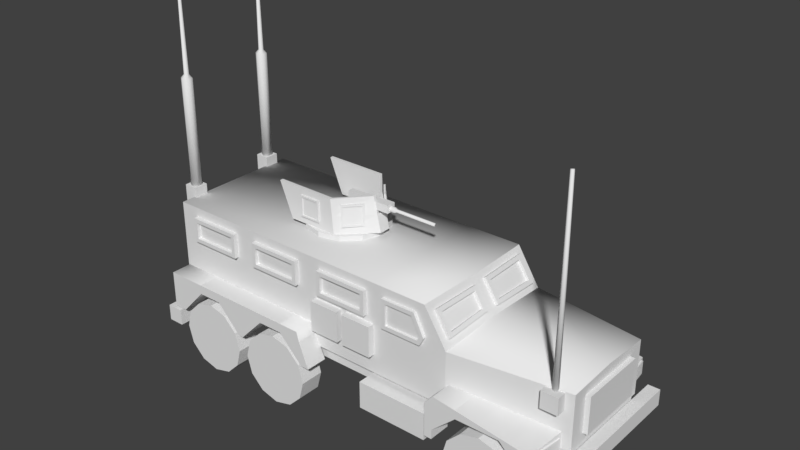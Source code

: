 # Source: USA_mechanized.blend  (saved by Blender 2.79.0; exported with 4.5.12 LTS)
import bpy
from mathutils import Matrix  # noqa: F401  (used for matrix-valued properties, if any)

bpy.ops.wm.read_factory_settings(use_empty=True)
scene = bpy.context.scene
scene.name = 'Scene'

# ---- collections
col_collection_1 = bpy.data.collections.new('Collection 1'); scene.collection.children.link(col_collection_1)

# ---- materials (node trees are filled in below, after node groups)
mat_material = bpy.data.materials.new('Material')
mat_material.alpha_threshold = 0.0
mat_material.use_transparent_shadow = False
mat_material.roughness = 0.5

# ---- material node trees

# ---- world
world_world = bpy.data.worlds.new('World'); scene.world = world_world
world_world.color = (0.05088, 0.05088, 0.05088)
world_world.use_sun_shadow = False
world_world.sun_shadow_jitter_overblur = 0.0
world_world.cycles.sampling_method = 'MANUAL'

# ---- meshes
me_plane_003 = bpy.data.meshes.new('Plane.003')
me_plane_003.from_pydata([(-0.6301, -0.2496, 1.525), (-1.079, -0.2496, 1.523), (-0.5998, -0.281, 1.525), (-1.079, -0.281, 1.523), (-0.323, 0.02613, 1.525), (-0.316, -0.005279, 1.525), (-0.6301, 0.3478, 1.525), (-1.079, 0.3478, 1.523), (-0.5998, 0.3792, 1.525), (-1.079, 0.3792, 1.523), (-0.323, 0.07208, 1.525), (-0.316, 0.1035, 1.525), (-0.6301, -0.281, 1.847), (-0.6301, -0.2496, 1.847), (-1.212, -0.2496, 1.849), (-1.212, -0.281, 1.849), (-0.3914, -0.005279, 1.847), (-0.3914, 0.02613, 1.847), (-0.6301, 0.3792, 1.847), (-0.6301, 0.3478, 1.847), (-1.212, 0.3478, 1.849), (-1.212, 0.3792, 1.849), (-0.3914, 0.1035, 1.847), (-0.3914, 0.07208, 1.847), (-0.3537, 0.1035, 1.686), (-0.3607, 0.07208, 1.686), (-0.6301, 0.3478, 1.686), (-1.146, 0.3478, 1.686), (-1.146, 0.3792, 1.686), (-0.615, 0.3792, 1.686), (-0.3607, 0.02613, 1.686), (-0.3537, -0.005279, 1.686), (-1.146, -0.2496, 1.686), (-0.6301, -0.2496, 1.686), (-1.146, -0.281, 1.686), (-0.615, -0.281, 1.686), (-0.737, -0.3255, 1.427), (-0.737, -0.3255, 1.525), (-0.9294, -0.2739, 1.427), (-0.9294, -0.2739, 1.525), (-1.07, -0.1331, 1.427), (-1.07, -0.1331, 1.525), (-1.122, 0.05937, 1.427), (-1.122, 0.05937, 1.525), (-1.07, 0.2518, 1.427), (-1.07, 0.2518, 1.525), (-0.9294, 0.3927, 1.427), (-0.9294, 0.3927, 1.525), (-0.737, 0.4442, 1.427), (-0.737, 0.4442, 1.525), (-0.5445, 0.3927, 1.427), (-0.5445, 0.3927, 1.525), (-0.4037, 0.2518, 1.427), (-0.4037, 0.2518, 1.525), (-0.3521, 0.05937, 1.427), (-0.3521, 0.05937, 1.525), (-0.4037, -0.1331, 1.427), (-0.4037, -0.1331, 1.525), (-0.5445, -0.2739, 1.427), (-0.5445, -0.2739, 1.525), (0.8529, 0.647, 0.6283), (0.127, 0.647, 0.6283), (0.8194, 0.5844, 1.195), (0.127, 0.647, 1.139), (0.676, 0.5844, 1.423), (0.127, 0.647, 1.476), (-2.138, 0.647, 0.6283), (-2.138, 0.647, 1.139), (-2.138, 0.647, 1.476), (1.906, 0.4911, 0.6283), (1.906, 0.4911, 1.139), (1.323, 0.6217, 0.677), (1.323, 0.8466, 0.677), (1.153, 0.6217, 0.6314), (1.153, 0.8466, 0.6314), (1.029, 0.6217, 0.5068), (1.029, 0.8466, 0.5068), (0.983, 0.6217, 0.3365), (0.983, 0.8466, 0.3365), (1.029, 0.6217, 0.1663), (1.029, 0.8466, 0.1663), (1.153, 0.6217, 0.04167), (1.153, 0.8466, 0.04167), (1.323, 0.6217, -0.003946), (1.323, 0.8466, -0.003946), (1.494, 0.6217, 0.04167), (1.494, 0.8466, 0.04167), (1.618, 0.6217, 0.1663), (1.618, 0.8466, 0.1663), (1.664, 0.6217, 0.3365), (1.664, 0.8466, 0.3365), (1.618, 0.6217, 0.5068), (1.618, 0.8466, 0.5068), (1.494, 0.6217, 0.6314), (1.494, 0.8466, 0.6314), (-0.8492, 0.6217, 0.677), (-0.8492, 0.8466, 0.677), (-1.019, 0.6217, 0.6314), (-1.019, 0.8466, 0.6314), (-1.144, 0.6217, 0.5068), (-1.144, 0.8466, 0.5068), (-1.19, 0.6217, 0.3365), (-1.19, 0.8466, 0.3365), (-1.144, 0.6217, 0.1663), (-1.144, 0.8466, 0.1663), (-1.019, 0.6217, 0.04167), (-1.019, 0.8466, 0.04167), (-0.8492, 0.6217, -0.003946), (-0.8492, 0.8466, -0.003946), (-0.679, 0.6217, 0.04167), (-0.679, 0.8466, 0.04167), (-0.5543, 0.6217, 0.1663), (-0.5543, 0.8466, 0.1663), (-0.5087, 0.6217, 0.3365), (-0.5087, 0.8466, 0.3365), (-0.5543, 0.6217, 0.5068), (-0.5543, 0.8466, 0.5068), (-0.679, 0.6217, 0.6314), (-0.679, 0.8466, 0.6314), (-1.631, 0.6217, 0.677), (-1.631, 0.8466, 0.677), (-1.801, 0.6217, 0.6314), (-1.801, 0.8466, 0.6314), (-1.926, 0.6217, 0.5068), (-1.926, 0.8466, 0.5068), (-1.971, 0.6217, 0.3365), (-1.971, 0.8466, 0.3365), (-1.926, 0.6217, 0.1663), (-1.926, 0.8466, 0.1663), (-1.801, 0.6217, 0.04167), (-1.801, 0.8466, 0.04167), (-1.631, 0.6217, -0.003946), (-1.631, 0.8466, -0.003946), (-1.461, 0.6217, 0.04167), (-1.461, 0.8466, 0.04167), (-1.336, 0.6217, 0.1663), (-1.336, 0.8466, 0.1663), (-1.29, 0.6217, 0.3365), (-1.29, 0.8466, 0.3365), (-1.336, 0.6217, 0.5068), (-1.336, 0.8466, 0.5068), (-1.461, 0.6217, 0.6314), (-1.461, 0.8466, 0.6314), (-1.999, 0.6378, 0.4916), (-2.127, 0.6378, 0.4916), (-1.754, 0.6378, 0.7512), (-2.127, 0.6378, 0.7512), (-1.754, 0.6378, 0.8393), (-2.127, 0.6378, 0.8393), (-1.521, 0.6378, 0.7512), (-1.521, 0.6378, 0.8393), (-0.9983, 0.6378, 0.7512), (-0.9983, 0.6378, 0.8393), (-0.7555, 0.6378, 0.7512), (-0.7555, 0.6378, 0.8393), (-0.5342, 0.6378, 0.7512), (-0.5577, 0.6378, 0.8393), (-1.285, 0.6378, 0.5064), (-1.235, 0.6378, 0.5064), (-0.5204, 0.6378, 0.5123), (-0.4402, 0.6378, 0.5123), (-1.999, 0.845, 0.4916), (-2.127, 0.845, 0.4916), (-1.754, 0.845, 0.7512), (-2.127, 0.845, 0.7512), (-1.754, 0.845, 0.8393), (-2.127, 0.845, 0.8393), (-1.521, 0.845, 0.7512), (-1.521, 0.845, 0.8393), (-0.9983, 0.845, 0.7512), (-0.9983, 0.845, 0.8393), (-0.7555, 0.845, 0.7512), (-0.7555, 0.845, 0.8393), (-0.5342, 0.845, 0.7512), (-0.5577, 0.845, 0.8393), (-1.285, 0.845, 0.5064), (-1.235, 0.845, 0.5064), (-0.5204, 0.845, 0.5123), (-0.4402, 0.845, 0.5123), (0.8067, 0.6378, 0.7641), (0.8081, 0.6378, 0.4476), (0.8067, 0.845, 0.7641), (0.8081, 0.845, 0.4476), (0.8788, 0.6378, 0.4476), (0.8788, 0.845, 0.4476), (0.8801, 0.6378, 0.536), (0.8801, 0.845, 0.536), (1.102, 0.5885, 0.7441), (1.102, 0.845, 0.7441), (1.503, 0.5322, 0.7441), (1.504, 0.845, 0.7441), (1.667, 0.5096, 0.5809), (1.667, 0.845, 0.5809), (0.8883, 0.6378, 0.8503), (0.8883, 0.845, 0.8503), (1.827, 0.4751, 0.7857), (1.771, 0.845, 0.7335), (1.832, 0.4751, 0.5809), (1.777, 0.845, 0.5809), (1.302, 0.845, 0.7956), (1.596, 0.845, 0.7567), (1.641, 0.5096, 0.7985), (1.328, 0.5593, 0.82), (0.8071, 0.6378, 0.6586), (0.8076, 0.6378, 0.5531), (0.8071, 0.845, 0.6586), (0.8076, 0.845, 0.5531), (0.991, 0.6132, 0.6401), (0.991, 0.845, 0.6401), (1.108, 0.5885, 0.8351), (1.095, 0.845, 0.8229), (1.304, 0.5631, 0.7441), (1.303, 0.845, 0.7441), (0.8529, -0.614, 0.6283), (0.127, -0.614, 0.6283), (0.8152, -0.5436, 1.202), (0.127, -0.614, 1.139), (0.6803, -0.5436, 1.416), (0.127, -0.614, 1.476), (-2.138, -0.614, 0.6283), (-2.138, -0.614, 1.139), (-2.138, -0.614, 1.476), (1.906, -0.4581, 0.6283), (1.906, -0.4581, 1.139), (0.8195, 0.0791, 1.215), (0.6874, 0.0791, 1.423), (0.127, 0.0165, 1.476), (-2.138, 0.0165, 0.6283), (-2.138, 0.0165, 1.139), (-2.138, 0.0165, 1.476), (1.906, 0.0165, 0.6283), (1.906, 0.0165, 1.164), (1.323, -0.5887, 0.677), (1.323, -0.8136, 0.677), (1.153, -0.5887, 0.6314), (1.153, -0.8136, 0.6314), (1.029, -0.5887, 0.5068), (1.029, -0.8136, 0.5068), (0.983, -0.5887, 0.3365), (0.983, -0.8136, 0.3365), (1.029, -0.5887, 0.1663), (1.029, -0.8136, 0.1663), (1.153, -0.5887, 0.04167), (1.153, -0.8136, 0.04167), (1.323, -0.5887, -0.003946), (1.323, -0.8136, -0.003946), (1.494, -0.5887, 0.04167), (1.494, -0.8136, 0.04167), (1.618, -0.5887, 0.1663), (1.618, -0.8136, 0.1663), (1.664, -0.5887, 0.3365), (1.664, -0.8136, 0.3365), (1.618, -0.5887, 0.5068), (1.618, -0.8136, 0.5068), (1.494, -0.5887, 0.6314), (1.494, -0.8136, 0.6314), (-0.8492, -0.5887, 0.677), (-0.8492, -0.8136, 0.677), (-1.019, -0.5887, 0.6314), (-1.019, -0.8136, 0.6314), (-1.144, -0.5887, 0.5068), (-1.144, -0.8136, 0.5068), (-1.19, -0.5887, 0.3365), (-1.19, -0.8136, 0.3365), (-1.144, -0.5887, 0.1663), (-1.144, -0.8136, 0.1663), (-1.019, -0.5887, 0.04167), (-1.019, -0.8136, 0.04167), (-0.8492, -0.5887, -0.003946), (-0.8492, -0.8136, -0.003946), (-0.679, -0.5887, 0.04167), (-0.679, -0.8136, 0.04167), (-0.5543, -0.5887, 0.1663), (-0.5543, -0.8136, 0.1663), (-0.5087, -0.5887, 0.3365), (-0.5087, -0.8136, 0.3365), (-0.5543, -0.5887, 0.5068), (-0.5543, -0.8136, 0.5068), (-0.679, -0.5887, 0.6314), (-0.679, -0.8136, 0.6314), (-1.631, -0.5887, 0.677), (-1.631, -0.8136, 0.677), (-1.801, -0.5887, 0.6314), (-1.801, -0.8136, 0.6314), (-1.926, -0.5887, 0.5068), (-1.926, -0.8136, 0.5068), (-1.971, -0.5887, 0.3365), (-1.971, -0.8136, 0.3365), (-1.926, -0.5887, 0.1663), (-1.926, -0.8136, 0.1663), (-1.801, -0.5887, 0.04167), (-1.801, -0.8136, 0.04167), (-1.631, -0.5887, -0.003946), (-1.631, -0.8136, -0.003946), (-1.461, -0.5887, 0.04167), (-1.461, -0.8136, 0.04167), (-1.336, -0.5887, 0.1663), (-1.336, -0.8136, 0.1663), (-1.29, -0.5887, 0.3365), (-1.29, -0.8136, 0.3365), (-1.336, -0.5887, 0.5068), (-1.336, -0.8136, 0.5068), (-1.461, -0.5887, 0.6314), (-1.461, -0.8136, 0.6314), (-1.999, -0.6048, 0.4916), (-2.127, -0.6048, 0.4916), (-1.754, -0.6048, 0.7512), (-2.127, -0.6048, 0.7512), (-1.754, -0.6048, 0.8393), (-2.127, -0.6048, 0.8393), (-1.521, -0.6048, 0.7512), (-1.521, -0.6048, 0.8393), (-0.9983, -0.6048, 0.7512), (-0.9983, -0.6048, 0.8393), (-0.7555, -0.6048, 0.7512), (-0.7555, -0.6048, 0.8393), (-0.5342, -0.6048, 0.7512), (-0.5577, -0.6048, 0.8393), (-1.285, -0.6048, 0.5064), (-1.235, -0.6048, 0.5064), (-0.5204, -0.6048, 0.5123), (-0.4402, -0.6048, 0.5123), (-1.999, -0.812, 0.4916), (-2.127, -0.812, 0.4916), (-1.754, -0.812, 0.7512), (-2.127, -0.812, 0.7512), (-1.754, -0.812, 0.8393), (-2.127, -0.812, 0.8393), (-1.521, -0.812, 0.7512), (-1.521, -0.812, 0.8393), (-0.9983, -0.812, 0.7512), (-0.9983, -0.812, 0.8393), (-0.7555, -0.812, 0.7512), (-0.7555, -0.812, 0.8393), (-0.5342, -0.812, 0.7512), (-0.5577, -0.812, 0.8393), (-1.285, -0.812, 0.5064), (-1.235, -0.812, 0.5064), (-0.5204, -0.812, 0.5123), (-0.4402, -0.812, 0.5123), (0.8067, -0.6048, 0.7641), (0.8081, -0.6048, 0.4476), (0.8067, -0.812, 0.7641), (0.8081, -0.812, 0.4476), (0.8788, -0.6048, 0.4476), (0.8788, -0.812, 0.4476), (0.8801, -0.6048, 0.536), (0.8801, -0.812, 0.536), (1.102, -0.5555, 0.7441), (1.102, -0.812, 0.7441), (1.503, -0.4992, 0.7441), (1.504, -0.812, 0.7441), (1.667, -0.4766, 0.5809), (1.667, -0.812, 0.5809), (0.8883, -0.6048, 0.8503), (0.8883, -0.812, 0.8503), (1.827, -0.4421, 0.7857), (1.771, -0.812, 0.7335), (1.832, -0.4421, 0.5809), (1.777, -0.812, 0.5809), (1.302, -0.812, 0.7956), (1.596, -0.812, 0.7567), (1.641, -0.4766, 0.7985), (1.328, -0.5263, 0.82), (0.8071, -0.6048, 0.6586), (0.8076, -0.6048, 0.5531), (0.8071, -0.812, 0.6586), (0.8076, -0.812, 0.5531), (0.991, -0.5802, 0.6401), (0.991, -0.812, 0.6401), (1.108, -0.5555, 0.8351), (1.095, -0.812, 0.8229), (1.304, -0.5301, 0.7441), (1.303, -0.812, 0.7441), (1.015, 0.5984, 0.5078), (1.015, 0.5984, 0.7602), (1.015, -0.5654, 0.5078), (1.015, -0.5654, 0.7602), (-2.106, 0.5984, 0.5078), (-2.106, 0.5984, 0.7602), (-2.106, -0.5654, 0.5078), (-2.106, -0.5654, 0.7602), (1.888, -0.4423, 0.5078), (1.888, 0.4753, 0.5078), (1.888, 0.4753, 0.7602), (1.888, -0.4423, 0.7602), (-0.463, 0.6378, 0.5702), (-0.5775, 0.6378, 0.5702), (-0.463, 0.845, 0.5702), (-0.5775, 0.845, 0.5702), (0.7404, 0.8267, 0.3205), (0.7404, 0.8267, 0.5762), (0.7404, 0.5709, 0.3205), (0.7404, 0.5709, 0.5762), (0.06954, 0.8267, 0.3205), (0.06954, 0.8267, 0.5762), (0.06954, 0.5709, 0.3205), (0.06954, 0.5709, 0.5762), (0.7404, -0.477, 0.3205), (0.7404, -0.477, 0.5762), (0.7404, -0.7328, 0.3205), (0.7404, -0.7328, 0.5762), (0.06954, -0.477, 0.3205), (0.06954, -0.477, 0.5762), (0.06954, -0.7328, 0.3205), (0.06954, -0.7328, 0.5762), (-0.7592, 0.3792, 1.59), (-0.9593, 0.3792, 1.59), (-0.7592, 0.3792, 1.79), (-0.9593, 0.3792, 1.79), (-0.7592, 0.3961, 1.59), (-0.9593, 0.3961, 1.59), (-0.7592, 0.3961, 1.79), (-0.9593, 0.3961, 1.79), (-0.777, 0.3961, 1.607), (-0.9415, 0.3961, 1.607), (-0.777, 0.3961, 1.772), (-0.9415, 0.3961, 1.772), (-0.777, 0.3863, 1.607), (-0.9415, 0.3863, 1.607), (-0.777, 0.3863, 1.772), (-0.9415, 0.3863, 1.772), (-0.4148, 0.1775, 1.589), (-0.5464, 0.3281, 1.589), (-0.4282, 0.166, 1.788), (-0.5598, 0.3167, 1.788), (-0.4021, 0.1886, 1.591), (-0.5338, 0.3392, 1.591), (-0.4155, 0.1771, 1.79), (-0.5471, 0.3277, 1.79), (-0.415, 0.201, 1.608), (-0.5233, 0.3248, 1.608), (-0.426, 0.1915, 1.772), (-0.5342, 0.3154, 1.772), (-0.4223, 0.1946, 1.608), (-0.5306, 0.3184, 1.607), (-0.4333, 0.1851, 1.771), (-0.5415, 0.309, 1.771), (-0.7592, -0.282, 1.59), (-0.9593, -0.282, 1.59), (-0.7592, -0.282, 1.79), (-0.9593, -0.282, 1.79), (-0.7592, -0.2989, 1.59), (-0.9593, -0.2989, 1.59), (-0.7592, -0.2989, 1.79), (-0.9593, -0.2989, 1.79), (-0.777, -0.2989, 1.607), (-0.9415, -0.2989, 1.607), (-0.777, -0.2989, 1.772), (-0.9415, -0.2989, 1.772), (-0.777, -0.2892, 1.607), (-0.9415, -0.2892, 1.607), (-0.777, -0.2892, 1.772), (-0.9415, -0.2892, 1.772), (-0.4237, -0.08471, 1.589), (-0.5609, -0.2303, 1.589), (-0.4366, -0.07275, 1.788), (-0.5738, -0.2183, 1.788), (-0.4115, -0.09626, 1.591), (-0.5487, -0.2418, 1.59), (-0.4244, -0.0843, 1.79), (-0.5616, -0.2298, 1.79), (-0.4248, -0.1081, 1.608), (-0.5376, -0.2278, 1.608), (-0.4354, -0.09828, 1.772), (-0.5482, -0.218, 1.772), (-0.4319, -0.1015, 1.607), (-0.5447, -0.2211, 1.607), (-0.4425, -0.09162, 1.771), (-0.5553, -0.2113, 1.771), (2.008, 0.7344, 0.4279), (2.008, 0.7344, 0.5804), (2.008, -0.7039, 0.4279), (2.008, -0.7039, 0.5804), (1.896, 0.7344, 0.4279), (1.896, 0.7344, 0.5804), (1.896, -0.7039, 0.4279), (1.896, -0.7039, 0.5804), (1.95, 0.3409, 0.7152), (1.95, 0.3409, 1.061), (1.95, -0.3079, 0.7152), (1.95, -0.3079, 1.061), (1.861, 0.3409, 0.7152), (1.861, 0.3409, 1.061), (1.861, -0.3079, 0.7152), (1.861, -0.3079, 1.061), (0.6411, 0.647, 1.476), (0.8529, 0.647, 1.139), (0.6914, -0.05393, 1.416), (0.8153, -0.05394, 1.221), (0.6554, 0.0165, 1.476), (0.8529, 0.0165, 1.164), (0.6411, -0.614, 1.476), (0.8529, -0.614, 1.139), (0.723, 0.5458, 1.406), (0.8242, 0.5458, 1.245), (0.7327, 0.1178, 1.406), (0.8243, 0.1178, 1.262), (0.7367, -0.0926, 1.399), (0.8201, -0.0926, 1.268), (0.7274, -0.5049, 1.4), (0.82, -0.5049, 1.252), (0.7015, 0.5844, 1.439), (0.8449, 0.5844, 1.211), (0.7129, 0.0791, 1.439), (0.845, 0.0791, 1.231), (0.7169, -0.05393, 1.432), (0.8408, -0.05394, 1.237), (0.7058, -0.5436, 1.432), (0.8407, -0.5436, 1.218), (0.6994, 0.5458, 1.391), (0.8006, 0.5458, 1.23), (0.709, 0.1178, 1.391), (0.8007, 0.1178, 1.247), (0.713, -0.0926, 1.385), (0.7965, -0.0926, 1.253), (0.7038, -0.5049, 1.385), (0.7964, -0.5049, 1.237), (1.796, 0.8095, 0.6021), (1.796, 0.8095, 0.7276), (1.831, 0.5157, 0.6021), (1.831, 0.5157, 0.7384), (1.754, 0.8044, 0.6021), (1.754, 0.8044, 0.7276), (1.789, 0.5106, 0.6021), (1.789, 0.5106, 0.7384), (1.796, -0.7909, 0.6021), (1.796, -0.7909, 0.7276), (1.831, -0.4971, 0.6021), (1.831, -0.4971, 0.7384), (1.754, -0.7858, 0.6021), (1.754, -0.7858, 0.7276), (1.789, -0.492, 0.6021), (1.789, -0.492, 0.7384), (-0.4331, 0.07211, 1.754), (-0.1993, 0.07211, 1.754), (-0.4331, 0.06465, 1.772), (-0.1993, 0.06465, 1.772), (-0.4331, 0.04665, 1.78), (-0.1993, 0.04665, 1.78), (-0.4331, 0.02864, 1.772), (-0.1993, 0.02864, 1.772), (-0.4331, 0.02118, 1.754), (-0.1993, 0.02118, 1.754), (-0.4331, 0.02864, 1.736), (-0.1993, 0.02864, 1.736), (-0.4331, 0.04665, 1.729), (-0.1993, 0.04665, 1.729), (-0.4331, 0.06465, 1.736), (-0.1993, 0.06465, 1.736), (-0.1797, 0.06129, 1.754), (-0.1797, 0.057, 1.765), (-0.1797, 0.04665, 1.769), (-0.1797, 0.03629, 1.765), (-0.1797, 0.032, 1.754), (-0.1797, 0.03629, 1.744), (-0.1797, 0.04665, 1.74), (-0.1797, 0.057, 1.744), (0.2168, 0.06129, 1.754), (0.2168, 0.057, 1.765), (0.2168, 0.04665, 1.769), (0.2168, 0.03629, 1.765), (0.2168, 0.032, 1.754), (0.2168, 0.03629, 1.744), (0.2168, 0.04665, 1.74), (0.2168, 0.057, 1.744), (-0.2447, 0.08917, 1.8), (-0.4997, 0.08917, 1.8), (-0.2447, -1.451e-05, 1.8), (-0.4997, -1.451e-05, 1.8), (-0.5437, 0.07272, 1.8), (-0.5437, 0.01644, 1.8), (-0.6949, 0.07272, 1.8), (-0.6949, 0.01644, 1.8), (-0.2447, 0.08917, 1.725), (-0.4997, 0.08917, 1.725), (-0.2447, -1.451e-05, 1.725), (-0.4997, -1.451e-05, 1.725), (-0.5437, 0.07272, 1.725), (-0.5437, 0.01644, 1.725), (-0.6949, 0.07272, 1.725), (-0.6949, 0.01644, 1.725), (-0.4847, 0.1944, 1.67), (-0.4847, 0.1944, 1.756), (-0.4847, 0.05518, 1.67), (-0.4847, 0.05518, 1.756), (-0.5703, 0.1944, 1.67), (-0.5703, 0.1944, 1.756), (-0.5703, 0.05518, 1.67), (-0.5703, 0.05518, 1.756), (0.5579, 0.6406, 1.11), (0.2298, 0.6406, 1.11), (0.5579, 0.6406, 1.386), (0.2298, 0.6406, 1.386), (0.6146, 0.6406, 1.11), (0.6565, 0.6406, 1.19), (0.5579, 0.6833, 1.386), (0.5579, 0.6833, 1.11), (0.2677, 0.6833, 1.148), (0.2677, 0.6833, 1.348), (0.6139, 0.6833, 1.191), (0.5916, 0.6833, 1.148), (0.5579, 0.6833, 1.148), (0.2298, 0.6833, 1.11), (0.2298, 0.6833, 1.386), (0.5346, 0.6833, 1.348), (0.6565, 0.6833, 1.19), (0.6146, 0.6833, 1.11), (0.5346, 0.6622, 1.348), (0.5579, 0.6622, 1.148), (0.2677, 0.6622, 1.148), (0.2677, 0.6622, 1.348), (0.6139, 0.6622, 1.191), (0.5916, 0.6622, 1.148), (0.5579, -0.6007, 1.11), (0.2298, -0.6007, 1.11), (0.5579, -0.6007, 1.386), (0.2298, -0.6007, 1.386), (0.6146, -0.6007, 1.11), (0.6565, -0.6007, 1.19), (0.5579, -0.6434, 1.386), (0.5579, -0.6434, 1.11), (0.2677, -0.6434, 1.148), (0.2677, -0.6434, 1.348), (0.6139, -0.6434, 1.191), (0.5916, -0.6434, 1.148), (0.5579, -0.6434, 1.148), (0.2298, -0.6434, 1.11), (0.2298, -0.6434, 1.386), (0.5346, -0.6434, 1.348), (0.6565, -0.6434, 1.19), (0.6146, -0.6434, 1.11), (0.5346, -0.6223, 1.348), (0.5579, -0.6223, 1.148), (0.2677, -0.6223, 1.148), (0.2677, -0.6223, 1.348), (0.6139, -0.6223, 1.191), (0.5916, -0.6223, 1.148), (-1.476, 0.6827, 1.194), (-1.476, 0.6827, 1.352), (-1.438, 0.6113, 1.156), (-1.438, 0.6113, 1.39), (-1.915, 0.6827, 1.194), (-1.915, 0.6827, 1.352), (-1.953, 0.6113, 1.156), (-1.953, 0.6113, 1.39), (-1.438, 0.6827, 1.156), (-1.438, 0.6827, 1.39), (-1.953, 0.6827, 1.39), (-1.953, 0.6827, 1.156), (-1.476, 0.6506, 1.194), (-1.476, 0.6506, 1.352), (-1.915, 0.6506, 1.352), (-1.915, 0.6506, 1.194), (-0.7385, 0.6827, 1.194), (-0.7385, 0.6827, 1.352), (-0.7005, 0.6113, 1.156), (-0.7005, 0.6113, 1.39), (-1.177, 0.6827, 1.194), (-1.177, 0.6827, 1.352), (-1.215, 0.6113, 1.156), (-1.215, 0.6113, 1.39), (-0.7005, 0.6827, 1.156), (-0.7005, 0.6827, 1.39), (-1.215, 0.6827, 1.39), (-1.215, 0.6827, 1.156), (-0.7385, 0.6506, 1.194), (-0.7385, 0.6506, 1.352), (-1.177, 0.6506, 1.352), (-1.177, 0.6506, 1.194), (0.01703, 0.6827, 1.194), (0.01703, 0.6827, 1.352), (0.05505, 0.6113, 1.156), (0.05505, 0.6113, 1.39), (-0.4218, 0.6827, 1.194), (-0.4218, 0.6827, 1.352), (-0.4598, 0.6113, 1.156), (-0.4598, 0.6113, 1.39), (0.05505, 0.6827, 1.156), (0.05505, 0.6827, 1.39), (-0.4598, 0.6827, 1.39), (-0.4598, 0.6827, 1.156), (0.01703, 0.6506, 1.194), (0.01703, 0.6506, 1.352), (-0.4218, 0.6506, 1.352), (-0.4218, 0.6506, 1.194), (-1.476, -0.6571, 1.194), (-1.476, -0.6571, 1.352), (-1.438, -0.5858, 1.156), (-1.438, -0.5858, 1.39), (-1.915, -0.6571, 1.194), (-1.915, -0.6571, 1.352), (-1.953, -0.5858, 1.156), (-1.953, -0.5858, 1.39), (-1.438, -0.6571, 1.156), (-1.438, -0.6571, 1.39), (-1.953, -0.6571, 1.39), (-1.953, -0.6571, 1.156), (-1.476, -0.625, 1.194), (-1.476, -0.625, 1.352), (-1.915, -0.625, 1.352), (-1.915, -0.625, 1.194), (-0.7385, -0.6571, 1.194), (-0.7385, -0.6571, 1.352), (-0.7005, -0.5858, 1.156), (-0.7005, -0.5858, 1.39), (-1.177, -0.6571, 1.194), (-1.177, -0.6571, 1.352), (-1.215, -0.5858, 1.156), (-1.215, -0.5858, 1.39), (-0.7005, -0.6571, 1.156), (-0.7005, -0.6571, 1.39), (-1.215, -0.6571, 1.39), (-1.215, -0.6571, 1.156), (-0.7385, -0.625, 1.194), (-0.7385, -0.625, 1.352), (-1.177, -0.625, 1.352), (-1.177, -0.625, 1.194), (0.01703, -0.6571, 1.194), (0.01703, -0.6571, 1.352), (0.05505, -0.5858, 1.156), (0.05505, -0.5858, 1.39), (-0.4218, -0.6571, 1.194), (-0.4218, -0.6571, 1.352), (-0.4598, -0.5858, 1.156), (-0.4598, -0.5858, 1.39), (0.05505, -0.6571, 1.156), (0.05505, -0.6571, 1.39), (-0.4598, -0.6571, 1.39), (-0.4598, -0.6571, 1.156), (0.01703, -0.625, 1.194), (0.01703, -0.625, 1.352), (-0.4218, -0.625, 1.352), (-0.4218, -0.625, 1.194), (-2.102, 0.3574, 0.6659), (-2.102, 0.3574, 1.424), (-2.102, -0.2793, 0.6659), (-2.102, -0.2793, 1.424), (-2.173, 0.3574, 0.6659), (-2.173, 0.3574, 1.424), (-2.173, -0.2793, 0.6659), (-2.173, -0.2793, 1.424), (-2.057, 0.8458, 0.313), (-2.057, 0.8458, 0.4679), (-2.057, -0.8288, 0.313), (-2.057, -0.8288, 0.4679), (-2.212, 0.8458, 0.313), (-2.212, 0.8458, 0.4679), (-2.212, -0.8288, 0.313), (-2.212, -0.8288, 0.4679), (-2.113, 0.5436, 1.141), (-2.113, 0.5436, 1.57), (-2.113, 0.4115, 1.141), (-2.113, 0.4115, 1.57), (-2.245, 0.5436, 1.141), (-2.245, 0.5436, 1.57), (-2.245, 0.4115, 1.141), (-2.245, 0.4115, 1.57), (-2.113, -0.3468, 1.141), (-2.113, -0.3468, 1.57), (-2.113, -0.479, 1.141), (-2.113, -0.479, 1.57), (-2.245, -0.3468, 1.141), (-2.245, -0.3468, 1.57), (-2.245, -0.479, 1.141), (-2.245, -0.479, 1.57), (-2.178, -0.4658, 2.586), (-2.178, -0.4658, 1.538), (-2.178, 0.4244, 1.538), (-2.178, 0.4244, 2.586), (-2.224, 0.451, 1.538), (-2.224, 0.451, 2.586), (-2.224, 0.5044, 1.538), (-2.224, 0.5044, 2.586), (-2.178, 0.5311, 1.538), (-2.178, 0.5311, 2.586), (-2.131, 0.5044, 1.538), (-2.131, 0.5044, 2.586), (-2.131, 0.451, 1.538), (-2.131, 0.451, 2.586), (-2.224, -0.4391, 1.538), (-2.224, -0.4391, 2.586), (-2.224, -0.3858, 1.538), (-2.224, -0.3858, 2.586), (-2.178, -0.3591, 1.538), (-2.178, -0.3591, 2.586), (-2.131, -0.3858, 1.538), (-2.131, -0.3858, 2.586), (-2.131, -0.4391, 1.538), (-2.131, -0.4391, 2.586), (-2.157, -0.4007, 2.619), (-2.178, -0.389, 2.619), (-2.198, -0.4007, 2.619), (-2.198, -0.4242, 2.619), (-2.198, 0.466, 2.619), (-2.178, 0.4543, 2.619), (-2.198, 0.4894, 2.619), (-2.178, 0.5012, 2.619), (-2.178, -0.4359, 2.619), (-2.157, 0.4894, 2.619), (-2.157, 0.466, 2.619), (-2.157, -0.4242, 2.619), (-2.165, -0.4052, 3.322), (-2.178, -0.3979, 3.322), (-2.19, -0.4052, 3.322), (-2.19, -0.4197, 3.322), (-2.19, 0.4704, 3.322), (-2.178, 0.4631, 3.322), (-2.19, 0.485, 3.322), (-2.178, 0.4923, 3.322), (-2.178, -0.427, 3.322), (-2.165, 0.485, 3.322), (-2.165, 0.4704, 3.322), (-2.165, -0.4197, 3.322), (1.829, -0.4026, 0.9736), (1.829, -0.4026, 1.13), (1.829, -0.5594, 0.9736), (1.829, -0.5594, 1.13), (1.673, -0.4026, 0.9736), (1.673, -0.4026, 1.13), (1.673, -0.5594, 0.9736), (1.673, -0.5594, 1.13), (1.751, -0.5078, 1.086), (1.751, -0.4965, 2.875), (1.728, -0.4944, 1.086), (1.738, -0.4887, 2.875), (1.728, -0.4676, 1.086), (1.738, -0.4732, 2.875), (1.751, -0.4542, 1.086), (1.751, -0.4654, 2.875), (1.774, -0.4676, 1.086), (1.764, -0.4732, 2.875), (1.774, -0.4944, 1.086), (1.764, -0.4887, 2.875), (-0.1807, 0.6217, 1.156), (-0.1807, 0.8466, 1.156), (-0.3509, 0.6217, 1.11), (-0.3509, 0.8466, 1.11), (-0.4755, 0.6217, 0.9858), (-0.4755, 0.8466, 0.9858), (-0.5212, 0.6217, 0.8156), (-0.5212, 0.8466, 0.8156), (-0.4755, 0.6217, 0.6453), (-0.4755, 0.8466, 0.6453), (-0.3509, 0.6217, 0.5207), (-0.3509, 0.8466, 0.5207), (-0.1807, 0.6217, 0.4751), (-0.1807, 0.8466, 0.4751), (-0.01043, 0.6217, 0.5207), (-0.01043, 0.8466, 0.5207), (0.1142, 0.6217, 0.6453), (0.1142, 0.8466, 0.6453), (0.1598, 0.6217, 0.8156), (0.1598, 0.8466, 0.8156), (0.1142, 0.6217, 0.9858), (0.1142, 0.8466, 0.9858), (-0.01043, 0.6217, 1.11), (-0.01043, 0.8466, 1.11), (-0.221, -0.55, 0.8054), (-0.221, -0.55, 1.096), (-0.221, -0.6781, 0.8054), (-0.221, -0.6781, 1.096), (-0.512, -0.55, 0.8054), (-0.512, -0.55, 1.096), (-0.512, -0.6781, 0.8054), (-0.512, -0.6781, 1.096), (0.1259, -0.55, 0.8054), (0.1259, -0.55, 1.096), (0.1259, -0.6781, 0.8054), (0.1259, -0.6781, 1.096), (-0.1652, -0.55, 0.8054), (-0.1652, -0.55, 1.096), (-0.1652, -0.6781, 0.8054), (-0.1652, -0.6781, 1.096)], [], [(0, 2, 3, 1), (0, 4, 5, 2), (6, 7, 9, 8), (6, 8, 11, 10), (13, 14, 15, 12), (13, 12, 16, 17), (19, 18, 21, 20), (19, 23, 22, 18), (31, 30, 17, 16), (25, 24, 22, 23), (33, 32, 14, 13), (27, 26, 19, 20), (30, 33, 13, 17), (26, 25, 23, 19), (32, 34, 15, 14), (28, 27, 20, 21), (35, 31, 16, 12), (24, 29, 18, 22), (34, 35, 12, 15), (29, 28, 21, 18), (8, 9, 28, 29), (11, 8, 29, 24), (9, 7, 27, 28), (6, 10, 25, 26), (7, 6, 26, 27), (10, 11, 24, 25), (3, 2, 35, 34), (2, 5, 31, 35), (1, 3, 34, 32), (4, 0, 33, 30), (0, 1, 32, 33), (5, 4, 30, 31), (10, 4, 30, 25), (24, 25, 30, 31), (31, 5, 11, 24), (36, 37, 39, 38), (38, 39, 41, 40), (40, 41, 43, 42), (42, 43, 45, 44), (44, 45, 47, 46), (46, 47, 49, 48), (48, 49, 51, 50), (50, 51, 53, 52), (52, 53, 55, 54), (54, 55, 57, 56), (39, 37, 59, 57, 55, 53, 51, 49, 47, 45, 43, 41), (56, 57, 59, 58), (58, 59, 37, 36), (36, 38, 40, 42, 44, 46, 48, 50, 52, 54, 56, 58), (60, 61, 63, 487), (487, 63, 65, 486), (65, 63, 67, 68), (63, 61, 66, 67), (60, 487, 70, 69), (67, 228, 229, 68), (70, 231, 230, 69), (64, 225, 504, 502), (487, 491, 231, 70), (68, 229, 226, 65), (66, 227, 228, 67), (65, 226, 490, 486), (71, 72, 74, 73), (73, 74, 76, 75), (75, 76, 78, 77), (77, 78, 80, 79), (79, 80, 82, 81), (81, 82, 84, 83), (83, 84, 86, 85), (85, 86, 88, 87), (87, 88, 90, 89), (89, 90, 92, 91), (74, 72, 94, 92, 90, 88, 86, 84, 82, 80, 78, 76), (91, 92, 94, 93), (93, 94, 72, 71), (71, 73, 75, 77, 79, 81, 83, 85, 87, 89, 91, 93), (95, 96, 98, 97), (97, 98, 100, 99), (99, 100, 102, 101), (101, 102, 104, 103), (103, 104, 106, 105), (105, 106, 108, 107), (107, 108, 110, 109), (109, 110, 112, 111), (111, 112, 114, 113), (113, 114, 116, 115), (98, 96, 118, 116, 114, 112, 110, 108, 106, 104, 102, 100), (115, 116, 118, 117), (117, 118, 96, 95), (95, 97, 99, 101, 103, 105, 107, 109, 111, 113, 115, 117), (119, 120, 122, 121), (121, 122, 124, 123), (123, 124, 126, 125), (125, 126, 128, 127), (127, 128, 130, 129), (129, 130, 132, 131), (131, 132, 134, 133), (133, 134, 136, 135), (135, 136, 138, 137), (137, 138, 140, 139), (122, 120, 142, 140, 138, 136, 134, 132, 130, 128, 126, 124), (139, 140, 142, 141), (141, 142, 120, 119), (119, 121, 123, 125, 127, 129, 131, 133, 135, 137, 139, 141), (161, 162, 164, 163), (163, 164, 166, 165), (163, 165, 168, 167), (167, 168, 170, 169), (169, 170, 172, 171), (171, 172, 174, 173), (167, 169, 176, 175), (389, 388, 178, 177), (145, 143, 161, 163), (153, 151, 169, 171), (147, 150, 168, 165), (386, 160, 178, 388), (143, 144, 162, 161), (156, 155, 173, 174), (149, 145, 163, 167), (387, 153, 171, 389), (144, 146, 164, 162), (154, 156, 174, 172), (150, 152, 170, 168), (148, 147, 165, 166), (158, 157, 175, 176), (146, 148, 166, 164), (151, 158, 176, 169), (157, 149, 167, 175), (152, 154, 172, 170), (160, 159, 177, 178), (204, 206, 182, 180), (182, 184, 183, 180), (184, 186, 185, 183), (208, 188, 187, 207), (212, 190, 189, 211), (190, 192, 191, 189), (179, 193, 194, 181), (201, 195, 196, 200), (191, 192, 198, 197), (196, 195, 197, 198), (209, 202, 199, 210), (202, 201, 200, 199), (196, 198, 192, 200), (192, 190, 200), (179, 181, 205, 203), (203, 205, 206, 204), (182, 206, 186, 184), (186, 208, 207, 185), (186, 206, 205, 208), (205, 181, 188, 208), (193, 209, 210, 194), (194, 210, 188, 181), (188, 212, 211, 187), (199, 200, 190, 212), (212, 188, 210, 199), (213, 493, 216, 214), (493, 492, 218, 216), (218, 221, 220, 216), (216, 220, 219, 214), (213, 222, 223, 493), (220, 221, 229, 228), (223, 222, 230, 231), (217, 215, 509, 508), (493, 223, 231, 491), (221, 218, 226, 229), (219, 220, 228, 227), (218, 492, 490, 226), (232, 234, 235, 233), (234, 236, 237, 235), (236, 238, 239, 237), (238, 240, 241, 239), (240, 242, 243, 241), (242, 244, 245, 243), (244, 246, 247, 245), (246, 248, 249, 247), (248, 250, 251, 249), (250, 252, 253, 251), (235, 237, 239, 241, 243, 245, 247, 249, 251, 253, 255, 233), (252, 254, 255, 253), (254, 232, 233, 255), (232, 254, 252, 250, 248, 246, 244, 242, 240, 238, 236, 234), (256, 258, 259, 257), (258, 260, 261, 259), (260, 262, 263, 261), (262, 264, 265, 263), (264, 266, 267, 265), (266, 268, 269, 267), (268, 270, 271, 269), (270, 272, 273, 271), (272, 274, 275, 273), (274, 276, 277, 275), (259, 261, 263, 265, 267, 269, 271, 273, 275, 277, 279, 257), (276, 278, 279, 277), (278, 256, 257, 279), (256, 278, 276, 274, 272, 270, 268, 266, 264, 262, 260, 258), (280, 282, 283, 281), (282, 284, 285, 283), (284, 286, 287, 285), (286, 288, 289, 287), (288, 290, 291, 289), (290, 292, 293, 291), (292, 294, 295, 293), (294, 296, 297, 295), (296, 298, 299, 297), (298, 300, 301, 299), (283, 285, 287, 289, 291, 293, 295, 297, 299, 301, 303, 281), (300, 302, 303, 301), (302, 280, 281, 303), (280, 302, 300, 298, 296, 294, 292, 290, 288, 286, 284, 282), (322, 324, 325, 323), (324, 326, 327, 325), (324, 328, 329, 326), (328, 330, 331, 329), (330, 332, 333, 331), (332, 334, 335, 333), (328, 336, 337, 330), (332, 338, 339, 334), (306, 324, 322, 304), (314, 332, 330, 312), (308, 326, 329, 311), (316, 334, 339, 321), (304, 322, 323, 305), (317, 335, 334, 316), (310, 328, 324, 306), (320, 338, 332, 314), (305, 323, 325, 307), (315, 333, 335, 317), (311, 329, 331, 313), (309, 327, 326, 308), (319, 337, 336, 318), (307, 325, 327, 309), (312, 330, 337, 319), (318, 336, 328, 310), (313, 331, 333, 315), (321, 339, 338, 320), (365, 341, 343, 367), (343, 341, 344, 345), (345, 344, 346, 347), (369, 368, 348, 349), (373, 372, 350, 351), (351, 350, 352, 353), (340, 342, 355, 354), (362, 361, 357, 356), (352, 358, 359, 353), (357, 359, 358, 356), (370, 371, 360, 363), (363, 360, 361, 362), (357, 361, 353, 359), (353, 361, 351), (340, 364, 366, 342), (364, 365, 367, 366), (343, 345, 347, 367), (347, 346, 368, 369), (347, 369, 366, 367), (366, 369, 349, 342), (354, 355, 371, 370), (355, 342, 349, 371), (349, 348, 372, 373), (360, 373, 351, 361), (373, 360, 371, 349), (377, 376, 382, 385), (376, 377, 381, 380), (380, 381, 379, 378), (378, 379, 375, 374), (376, 380, 378, 374), (383, 384, 385, 382), (374, 375, 384, 383), (376, 374, 383, 382), (159, 387, 389, 177), (155, 386, 388, 173), (171, 173, 388, 389), (390, 391, 393, 392), (392, 393, 397, 396), (396, 397, 395, 394), (394, 395, 391, 390), (392, 396, 394, 390), (397, 393, 391, 395), (398, 399, 401, 400), (400, 401, 405, 404), (404, 405, 403, 402), (402, 403, 399, 398), (400, 404, 402, 398), (405, 401, 399, 403), (406, 408, 409, 407), (411, 413, 417, 415), (406, 407, 411, 410), (407, 409, 413, 411), (408, 406, 410, 412), (409, 408, 412, 413), (416, 414, 418, 420), (412, 410, 414, 416), (413, 412, 416, 417), (410, 411, 415, 414), (418, 419, 421, 420), (417, 416, 420, 421), (414, 415, 419, 418), (415, 417, 421, 419), (422, 424, 425, 423), (427, 429, 433, 431), (422, 423, 427, 426), (423, 425, 429, 427), (424, 422, 426, 428), (425, 424, 428, 429), (432, 430, 434, 436), (428, 426, 430, 432), (429, 428, 432, 433), (426, 427, 431, 430), (434, 435, 437, 436), (433, 432, 436, 437), (430, 431, 435, 434), (431, 433, 437, 435), (438, 439, 441, 440), (443, 447, 449, 445), (438, 442, 443, 439), (439, 443, 445, 441), (440, 444, 442, 438), (441, 445, 444, 440), (448, 452, 450, 446), (444, 448, 446, 442), (445, 449, 448, 444), (442, 446, 447, 443), (450, 452, 453, 451), (449, 453, 452, 448), (446, 450, 451, 447), (447, 451, 453, 449), (454, 455, 457, 456), (459, 463, 465, 461), (454, 458, 459, 455), (455, 459, 461, 457), (456, 460, 458, 454), (457, 461, 460, 456), (464, 468, 466, 462), (460, 464, 462, 458), (461, 465, 464, 460), (458, 462, 463, 459), (466, 468, 469, 467), (465, 469, 468, 464), (462, 466, 467, 463), (463, 467, 469, 465), (470, 471, 473, 472), (472, 473, 477, 476), (476, 477, 475, 474), (474, 475, 471, 470), (472, 476, 474, 470), (477, 473, 471, 475), (478, 479, 481, 480), (480, 481, 485, 484), (484, 485, 483, 482), (482, 483, 479, 478), (480, 484, 482, 478), (485, 481, 479, 483), (64, 62, 487, 486), (224, 225, 490, 491), (62, 224, 491, 487), (225, 64, 486, 490), (488, 489, 491, 490), (215, 217, 492, 493), (489, 215, 493, 491), (217, 488, 490, 492), (499, 498, 514, 515), (501, 499, 515, 517), (225, 224, 505, 504), (215, 489, 507, 509), (489, 488, 506, 507), (224, 62, 503, 505), (488, 217, 508, 506), (62, 64, 502, 503), (494, 495, 503, 502), (497, 496, 504, 505), (495, 497, 505, 503), (496, 494, 502, 504), (498, 499, 507, 506), (501, 500, 508, 509), (499, 501, 509, 507), (500, 498, 506, 508), (510, 512, 513, 511), (516, 517, 515, 514), (497, 495, 511, 513), (495, 494, 510, 511), (498, 500, 516, 514), (500, 501, 517, 516), (494, 496, 512, 510), (496, 497, 513, 512), (518, 519, 521, 520), (520, 521, 525, 524), (524, 525, 523, 522), (522, 523, 519, 518), (520, 524, 522, 518), (525, 521, 519, 523), (526, 528, 529, 527), (528, 532, 533, 529), (532, 530, 531, 533), (530, 526, 527, 531), (528, 526, 530, 532), (533, 531, 527, 529), (534, 536, 537, 535), (536, 538, 539, 537), (538, 540, 541, 539), (540, 542, 543, 541), (542, 544, 545, 543), (544, 546, 547, 545), (543, 554, 553, 541), (546, 548, 549, 547), (548, 534, 535, 549), (534, 548, 546, 544, 542, 540, 538, 536), (550, 558, 565, 557), (549, 557, 556, 547), (539, 552, 551, 537), (545, 555, 554, 543), (535, 550, 557, 549), (537, 551, 550, 535), (541, 553, 552, 539), (547, 556, 555, 545), (559, 560, 561, 562, 563, 564, 565, 558), (556, 564, 563, 555), (554, 562, 561, 553), (552, 560, 559, 551), (557, 565, 564, 556), (555, 563, 562, 554), (553, 561, 560, 552), (551, 559, 558, 550), (566, 567, 569, 568), (569, 567, 570, 571), (571, 570, 572, 573), (574, 576, 577, 575), (577, 579, 578, 575), (579, 581, 580, 578), (566, 574, 575, 567), (570, 578, 580, 572), (571, 579, 577, 569), (568, 576, 574, 566), (573, 581, 579, 571), (572, 580, 581, 573), (567, 575, 578, 570), (569, 577, 576, 568), (582, 583, 585, 584), (584, 585, 589, 588), (588, 589, 587, 586), (586, 587, 583, 582), (584, 588, 586, 582), (589, 585, 583, 587), (590, 592, 593, 591), (590, 594, 595, 592), (600, 601, 613, 612), (605, 600, 612, 608), (593, 592, 596, 604), (590, 591, 603, 597), (592, 595, 606, 596), (595, 594, 607, 606), (591, 593, 604, 603), (594, 590, 597, 607), (598, 602, 597, 603), (599, 598, 603, 604), (605, 599, 604, 596), (601, 600, 606, 607), (602, 601, 607, 597), (600, 605, 596, 606), (609, 610, 611, 608), (609, 608, 612, 613), (598, 599, 611, 610), (601, 602, 609, 613), (599, 605, 608, 611), (602, 598, 610, 609), (614, 615, 617, 616), (614, 616, 619, 618), (624, 636, 637, 625), (629, 632, 636, 624), (617, 628, 620, 616), (614, 621, 627, 615), (616, 620, 630, 619), (619, 630, 631, 618), (615, 627, 628, 617), (618, 631, 621, 614), (622, 627, 621, 626), (623, 628, 627, 622), (629, 620, 628, 623), (625, 631, 630, 624), (626, 621, 631, 625), (624, 630, 620, 629), (633, 632, 635, 634), (633, 637, 636, 632), (622, 634, 635, 623), (625, 637, 633, 626), (623, 635, 632, 629), (626, 633, 634, 622), (646, 647, 641, 640), (640, 641, 645, 644), (644, 645, 648, 649), (638, 642, 653, 650), (640, 644, 649, 646), (645, 641, 647, 648), (638, 639, 647, 646), (643, 642, 649, 648), (642, 638, 646, 649), (639, 643, 648, 647), (653, 652, 651, 650), (639, 638, 650, 651), (643, 639, 651, 652), (642, 643, 652, 653), (662, 663, 657, 656), (656, 657, 661, 660), (660, 661, 664, 665), (654, 658, 669, 666), (656, 660, 665, 662), (661, 657, 663, 664), (654, 655, 663, 662), (659, 658, 665, 664), (658, 654, 662, 665), (655, 659, 664, 663), (669, 668, 667, 666), (655, 654, 666, 667), (659, 655, 667, 668), (658, 659, 668, 669), (678, 679, 673, 672), (672, 673, 677, 676), (676, 677, 680, 681), (670, 674, 685, 682), (672, 676, 681, 678), (677, 673, 679, 680), (670, 671, 679, 678), (675, 674, 681, 680), (674, 670, 678, 681), (671, 675, 680, 679), (685, 684, 683, 682), (671, 670, 682, 683), (675, 671, 683, 684), (674, 675, 684, 685), (694, 688, 689, 695), (688, 692, 693, 689), (692, 697, 696, 693), (686, 698, 701, 690), (688, 694, 697, 692), (693, 696, 695, 689), (686, 694, 695, 687), (691, 696, 697, 690), (690, 697, 694, 686), (687, 695, 696, 691), (701, 698, 699, 700), (687, 699, 698, 686), (691, 700, 699, 687), (690, 701, 700, 691), (710, 704, 705, 711), (704, 708, 709, 705), (708, 713, 712, 709), (702, 714, 717, 706), (704, 710, 713, 708), (709, 712, 711, 705), (702, 710, 711, 703), (707, 712, 713, 706), (706, 713, 710, 702), (703, 711, 712, 707), (717, 714, 715, 716), (703, 715, 714, 702), (707, 716, 715, 703), (706, 717, 716, 707), (726, 720, 721, 727), (720, 724, 725, 721), (724, 729, 728, 725), (718, 730, 733, 722), (720, 726, 729, 724), (725, 728, 727, 721), (718, 726, 727, 719), (723, 728, 729, 722), (722, 729, 726, 718), (719, 727, 728, 723), (733, 730, 731, 732), (719, 731, 730, 718), (723, 732, 731, 719), (722, 733, 732, 723), (734, 735, 737, 736), (736, 737, 741, 740), (740, 741, 739, 738), (738, 739, 735, 734), (736, 740, 738, 734), (741, 737, 735, 739), (742, 743, 745, 744), (744, 745, 749, 748), (748, 749, 747, 746), (746, 747, 743, 742), (744, 748, 746, 742), (749, 745, 743, 747), (750, 751, 753, 752), (752, 753, 757, 756), (756, 757, 755, 754), (754, 755, 751, 750), (752, 756, 754, 750), (757, 753, 751, 755), (758, 759, 761, 760), (760, 761, 765, 764), (764, 765, 763, 762), (762, 763, 759, 758), (760, 764, 762, 758), (765, 761, 759, 763), (791, 792, 804, 803), (775, 773, 796, 797), (768, 769, 771, 770), (785, 783, 792, 791), (784, 785, 787, 786), (770, 771, 773, 772), (767, 780, 782, 784, 786, 788), (782, 783, 785, 784), (772, 773, 775, 774), (788, 789, 766, 767), (780, 781, 783, 782), (774, 775, 777, 776), (779, 777, 799, 800), (767, 766, 781, 780), (776, 777, 779, 778), (799, 797, 809, 811), (786, 787, 789, 788), (778, 779, 769, 768), (768, 770, 772, 774, 776, 778), (783, 781, 793, 792), (781, 766, 798, 793), (787, 785, 791, 790), (777, 775, 797, 799), (773, 771, 794, 796), (766, 789, 801, 798), (789, 787, 790, 801), (771, 769, 795, 794), (769, 779, 800, 795), (806, 807, 812, 811, 809, 808), (805, 810, 813, 802, 803, 804), (798, 801, 813, 810), (792, 793, 805, 804), (800, 799, 811, 812), (797, 796, 808, 809), (794, 795, 807, 806), (795, 800, 812, 807), (793, 798, 810, 805), (796, 794, 806, 808), (801, 790, 802, 813), (790, 791, 803, 802), (814, 815, 817, 816), (816, 817, 821, 820), (820, 821, 819, 818), (818, 819, 815, 814), (816, 820, 818, 814), (821, 817, 815, 819), (822, 823, 825, 824), (824, 825, 827, 826), (826, 827, 829, 828), (828, 829, 831, 830), (825, 823, 833, 831, 829, 827), (830, 831, 833, 832), (832, 833, 823, 822), (822, 824, 826, 828, 830, 832), (834, 835, 837, 836), (836, 837, 839, 838), (838, 839, 841, 840), (840, 841, 843, 842), (842, 843, 845, 844), (844, 845, 847, 846), (846, 847, 849, 848), (848, 849, 851, 850), (850, 851, 853, 852), (852, 853, 855, 854), (837, 835, 857, 855, 853, 851, 849, 847, 845, 843, 841, 839), (854, 855, 857, 856), (856, 857, 835, 834), (834, 836, 838, 840, 842, 844, 846, 848, 850, 852, 854, 856), (858, 859, 861, 860), (860, 861, 865, 864), (864, 865, 863, 862), (862, 863, 859, 858), (860, 864, 862, 858), (865, 861, 859, 863), (866, 867, 869, 868), (868, 869, 873, 872), (872, 873, 871, 870), (870, 871, 867, 866), (868, 872, 870, 866), (873, 869, 867, 871)])
me_plane_003.polygons.foreach_set('use_smooth', [0, 0, 0, 0, 0, 0, 0, 0, 0, 0, 0, 0, 0, 0, 0, 0, 0, 0, 0, 0, 0, 0, 0, 0, 0, 0, 0, 0, 0, 0, 0, 0, 0, 0, 0, 0, 0, 0, 0, 0, 0, 0, 0, 0, 0, 0, 0, 0, 0, 0, 0, 0, 0, 0, 0, 0, 0, 1, 1, 0, 1, 0, 0, 0, 0, 0, 0, 0, 0, 0, 0, 0, 0, 0, 0, 0, 0, 0, 0, 0, 0, 0, 0, 0, 0, 0, 0, 0, 0, 0, 0, 0, 0, 0, 0, 0, 0, 0, 0, 0, 0, 0, 0, 0, 0, 0, 0, 0, 0, 0, 0, 0, 0, 0, 0, 0, 0, 0, 0, 0, 0, 0, 0, 0, 0, 0, 0, 0, 0, 0, 0, 0, 0, 0, 0, 1, 0, 0, 0, 0, 0, 0, 0, 1, 0, 0, 0, 0, 0, 1, 0, 0, 0, 0, 0, 0, 0, 0, 0, 0, 0, 0, 1, 1, 0, 1, 0, 0, 0, 0, 0, 0, 0, 0, 0, 0, 0, 0, 0, 0, 0, 0, 0, 0, 0, 0, 0, 0, 0, 0, 0, 0, 0, 0, 0, 0, 0, 0, 0, 0, 0, 0, 0, 0, 0, 0, 0, 0, 0, 0, 0, 0, 0, 0, 0, 0, 0, 0, 0, 0, 0, 1, 0, 0, 1, 1, 0, 1, 0, 1, 0, 0, 0, 0, 0, 0, 0, 0, 0, 0, 1, 0, 0, 0, 0, 0, 0, 0, 1, 0, 0, 0, 0, 0, 1, 0, 0, 0, 0, 0, 0, 0, 0, 0, 0, 0, 0, 0, 0, 0, 0, 0, 0, 0, 0, 0, 0, 0, 0, 0, 0, 0, 0, 0, 0, 0, 0, 0, 0, 0, 0, 0, 0, 0, 0, 0, 0, 0, 0, 0, 0, 0, 0, 0, 0, 0, 0, 0, 0, 0, 0, 0, 0, 0, 0, 0, 0, 0, 0, 0, 0, 0, 0, 0, 0, 0, 0, 0, 0, 0, 0, 0, 0, 0, 0, 0, 0, 0, 0, 0, 0, 0, 0, 0, 0, 0, 0, 0, 0, 0, 0, 0, 0, 0, 0, 0, 0, 0, 0, 0, 0, 0, 0, 0, 0, 0, 0, 0, 0, 0, 0, 0, 0, 0, 0, 0, 0, 0, 0, 0, 0, 0, 0, 0, 0, 0, 0, 0, 0, 0, 0, 0, 0, 0, 1, 1, 1, 1, 1, 1, 1, 1, 1, 1, 1, 1, 1, 1, 1, 1, 1, 1, 1, 1, 1, 1, 1, 1, 1, 1, 0, 0, 0, 0, 0, 0, 0, 0, 0, 0, 0, 0, 0, 0, 0, 0, 0, 0, 0, 0, 0, 0, 0, 0, 0, 0, 0, 0, 0, 0, 0, 0, 0, 0, 0, 0, 0, 0, 0, 0, 0, 0, 0, 0, 0, 0, 0, 0, 0, 0, 0, 0, 0, 0, 0, 0, 0, 0, 0, 0, 0, 0, 0, 0, 0, 0, 0, 0, 0, 0, 0, 0, 0, 0, 0, 0, 0, 0, 0, 0, 0, 0, 0, 0, 0, 0, 0, 0, 0, 0, 0, 0, 0, 0, 0, 0, 0, 0, 0, 0, 0, 0, 0, 0, 0, 0, 0, 0, 0, 0, 0, 0, 0, 0, 0, 0, 0, 0, 0, 0, 0, 0, 0, 0, 0, 0, 0, 0, 0, 0, 0, 0, 0, 0, 0, 0, 0, 0, 0, 0, 0, 0, 0, 0, 0, 0, 0, 0, 0, 0, 0, 0, 0, 0, 0, 0, 0, 0, 0, 0, 0, 0, 0, 0, 0, 0, 0, 0, 0, 0, 0, 0, 1, 1, 1, 1, 1, 1, 1, 1, 1, 1, 1, 1, 1, 1, 1, 1, 1, 1, 1, 1, 1, 1, 1, 1, 1, 1, 1, 1, 1, 1, 1, 1, 1, 1, 1, 1, 1, 1, 1, 1, 0, 0, 0, 0, 0, 0, 1, 1, 1, 1, 1, 1, 1, 1, 0, 0, 0, 0, 0, 0, 0, 0, 0, 0, 0, 0, 0, 0, 0, 0, 0, 0, 0, 0, 0, 0, 0, 0, 0, 0])
_uv = me_plane_003.uv_layers.new(name='UVMap')
_uv.uv.foreach_set('vector', [0.2633, 0.08105, 0.2633, 0.08105, 0.2633, 0.08105, 0.2633, 0.08105, 0.2633, 0.08105, 0.2633, 0.08105, 0.2633, 0.08105, 0.2633, 0.08105, 0.2633, 0.08105, 0.2633, 0.08105, 0.2633, 0.08105, 0.2633, 0.08105, 0.2633, 0.08105, 0.2633, 0.08105, 0.2633, 0.08105, 0.2633, 0.08105, 0.2633, 0.08105, 0.2633, 0.08105, 0.2633, 0.08105, 0.2633, 0.08105, 0.2633, 0.08105, 0.2633, 0.08105, 0.2633, 0.08105, 0.2633, 0.08105, 0.2633, 0.08105, 0.2633, 0.08105, 0.2633, 0.08105, 0.2633, 0.08105, 0.2633, 0.08105, 0.2633, 0.08105, 0.2633, 0.08105, 0.2633, 0.08105, 0.2633, 0.08105, 0.2633, 0.08105, 0.2633, 0.08105, 0.2633, 0.08105, 0.2633, 0.08105, 0.2633, 0.08105, 0.2633, 0.08105, 0.2633, 0.08105, 0.2633, 0.08105, 0.2633, 0.08105, 0.2633, 0.08105, 0.2633, 0.08105, 0.2633, 0.08105, 0.2633, 0.08105, 0.2633, 0.08105, 0.2633, 0.08105, 0.2633, 0.08105, 0.2633, 0.08105, 0.2633, 0.08105, 0.2633, 0.08105, 0.2633, 0.08105, 0.2633, 0.08105, 0.2633, 0.08105, 0.2633, 0.08105, 0.2633, 0.08105, 0.2633, 0.08105, 0.2633, 0.08105, 0.2633, 0.08105, 0.2633, 0.08105, 0.2633, 0.08105, 0.2633, 0.08105, 0.2633, 0.08105, 0.2633, 0.08105, 0.2633, 0.08105, 0.2633, 0.08105, 0.2633, 0.08105, 0.2633, 0.08105, 0.2633, 0.08105, 0.2633, 0.08105, 0.2633, 0.08105, 0.2633, 0.08105, 0.2633, 0.08105, 0.2633, 0.08105, 0.2633, 0.08105, 0.2633, 0.08105, 0.2633, 0.08105, 0.2633, 0.08105, 0.2633, 0.08105, 0.2633, 0.08105, 0.2633, 0.08105, 0.2633, 0.08105, 0.2633, 0.08105, 0.2633, 0.08105, 0.2633, 0.08105, 0.2633, 0.08105, 0.2633, 0.08105, 0.2633, 0.08105, 0.2633, 0.08105, 0.2633, 0.08105, 0.2633, 0.08105, 0.2633, 0.08105, 0.2633, 0.08105, 0.2633, 0.08105, 0.2633, 0.08105, 0.2633, 0.08105, 0.2633, 0.08105, 0.2633, 0.08105, 0.2633, 0.08105, 0.2633, 0.08105, 0.2633, 0.08105, 0.2633, 0.08105, 0.2633, 0.08105, 0.2633, 0.08105, 0.2633, 0.08105, 0.2633, 0.08105, 0.2633, 0.08105, 0.2633, 0.08105, 0.2633, 0.08105, 0.2633, 0.08105, 0.2633, 0.08105, 0.2633, 0.08105, 0.2633, 0.08105, 0.2633, 0.08105, 0.2633, 0.08105, 0.2633, 0.08105, 0.2633, 0.08105, 0.2633, 0.08105, 0.2633, 0.08105, 0.2633, 0.08105, 0.2633, 0.08105, 0.2633, 0.08105, 0.2633, 0.08105, 0.2633, 0.08105, 0.2633, 0.08105, 0.2633, 0.08105, 0.2633, 0.08105, 0.2633, 0.08105, 0.2633, 0.08105, 0.2633, 0.08105, 0.2633, 0.08105, 0.2633, 0.08105, 0.2633, 0.08105, 0.2633, 0.08105, 0.2633, 0.08105, 0.2633, 0.08105, 0.2633, 0.08105, 0.2633, 0.08105, 0.2633, 0.08105, 0.2633, 0.08105, 0.2633, 0.08105, 0.2633, 0.08105, 0.2633, 0.08105, 0.2633, 0.08105, 0.2633, 0.08105, 0.2633, 0.08105, 0.2633, 0.08105, 0.2633, 0.08105, 0.2633, 0.08105, 0.2633, 0.08105, 0.2633, 0.08105, 0.2633, 0.08105, 0.2633, 0.08105, 0.2633, 0.08105, 0.2633, 0.08105, 0.2633, 0.08105, 0.2633, 0.08105, 0.2633, 0.08105, 0.2633, 0.08105, 0.2633, 0.08105, 0.2633, 0.08105, 0.2633, 0.08105, 0.2633, 0.08105, 0.2633, 0.08105, 0.2633, 0.08105, 0.2633, 0.08105, 0.2633, 0.08105, 0.2633, 0.08105, 0.2633, 0.08105, 0.2633, 0.08105, 0.2633, 0.08105, 0.2633, 0.08105, 0.2633, 0.08105, 0.2633, 0.08105, 0.2633, 0.08105, 0.2633, 0.08105, 0.2633, 0.08105, 0.2633, 0.08105, 0.2633, 0.08105, 0.2633, 0.08105, 0.2633, 0.08105, 0.2633, 0.08105, 0.2633, 0.08105, 0.2633, 0.08105, 0.2633, 0.08105, 0.2633, 0.08105, 0.2633, 0.08105, 0.2633, 0.08105, 0.2633, 0.08105, 0.2633, 0.08105, 0.2633, 0.08105, 0.2633, 0.08105, 0.2633, 0.08105, 0.2633, 0.08105, 0.2633, 0.08105, 0.2633, 0.08105, 0.2633, 0.08105, 0.2633, 0.08105, 0.2633, 0.08105, 0.2633, 0.08105, 0.2633, 0.08105, 0.2633, 0.08105, 0.2633, 0.08105, 0.2633, 0.08105, 0.2633, 0.08105, 0.2633, 0.08105, 0.2633, 0.08105, 0.2633, 0.08105, 0.2633, 0.08105, 0.2633, 0.08105, 0.2633, 0.08105, 0.5504, 0.8337, 0.4183, 0.8337, 0.4183, 0.9267, 0.5504, 0.9267, 0.5504, 0.9267, 0.4183, 0.9267, 0.4183, 0.9879, 0.5119, 0.9879, 0.4183, 0.9879, 0.4183, 0.9267, 0.006089, 0.9267, 0.006089, 0.9879, 0.4183, 0.9267, 0.4183, 0.8337, 0.006089, 0.8337, 0.006089, 0.9267, 0.5504, 0.8337, 0.5504, 0.9267, 0.742, 0.9267, 0.742, 0.8337, 0.6855, 0.6338, 0.8338, 0.6338, 0.8338, 0.7129, 0.6855, 0.7129, 0.9528, 0.8618, 0.8684, 0.8662, 0.8684, 0.771, 0.9528, 0.771, 0.9694, 0.9122, 0.8795, 0.9122, 0.8795, 0.9151, 0.9694, 0.9151, 0.2633, 0.08105, 0.2633, 0.08105, 0.2633, 0.08105, 0.2633, 0.08105, 0.2633, 0.08105, 0.2633, 0.08105, 0.2633, 0.08105, 0.2633, 0.08105, 0.6855, 0.5136, 0.8338, 0.5136, 0.8338, 0.6338, 0.6855, 0.6338, 0.2633, 0.08105, 0.2633, 0.08105, 0.2633, 0.08105, 0.2633, 0.08105, 0.08927, 0.1466, 0.08927, 0.1466, 0.05717, 0.138, 0.05717, 0.138, 0.05717, 0.138, 0.05717, 0.138, 0.03367, 0.1145, 0.03367, 0.1145, 0.03367, 0.1145, 0.03367, 0.1145, 0.02507, 0.08243, 0.02507, 0.08243, 0.02507, 0.08243, 0.02507, 0.08243, 0.03367, 0.05033, 0.03367, 0.05033, 0.03367, 0.05033, 0.03367, 0.05033, 0.05717, 0.02683, 0.05717, 0.02683, 0.05717, 0.02683, 0.05717, 0.02683, 0.08927, 0.01823, 0.08927, 0.01823, 0.08927, 0.01823, 0.08927, 0.01823, 0.1214, 0.02683, 0.1214, 0.02683, 0.1214, 0.02683, 0.1214, 0.02683, 0.1449, 0.05033, 0.1449, 0.05033, 0.1449, 0.05033, 0.1449, 0.05033, 0.1535, 0.08243, 0.1535, 0.08243, 0.1535, 0.08243, 0.1535, 0.08243, 0.1449, 0.1145, 0.1449, 0.1145, 0.05717, 0.138, 0.08927, 0.1466, 0.1214, 0.138, 0.1449, 0.1145, 0.1535, 0.08243, 0.1449, 0.05033, 0.1214, 0.02683, 0.08927, 0.01823, 0.05717, 0.02683, 0.03367, 0.05033, 0.02507, 0.08243, 0.03367, 0.1145, 0.1449, 0.1145, 0.1449, 0.1145, 0.1214, 0.138, 0.1214, 0.138, 0.1214, 0.138, 0.1214, 0.138, 0.08927, 0.1466, 0.08927, 0.1466, 0.08927, 0.1466, 0.05717, 0.138, 0.03367, 0.1145, 0.02507, 0.08243, 0.03367, 0.05033, 0.05717, 0.02683, 0.08927, 0.01823, 0.1214, 0.02683, 0.1449, 0.05033, 0.1535, 0.08243, 0.1449, 0.1145, 0.1214, 0.138, 0.09091, 0.1466, 0.09091, 0.1466, 0.0588, 0.138, 0.0588, 0.138, 0.0588, 0.138, 0.0588, 0.138, 0.0353, 0.1145, 0.0353, 0.1145, 0.0353, 0.1145, 0.0353, 0.1145, 0.0267, 0.08243, 0.0267, 0.08243, 0.0267, 0.08243, 0.0267, 0.08243, 0.0353, 0.05033, 0.0353, 0.05033, 0.0353, 0.05033, 0.0353, 0.05033, 0.0588, 0.02683, 0.0588, 0.02683, 0.0588, 0.02683, 0.0588, 0.02683, 0.09091, 0.01823, 0.09091, 0.01823, 0.09091, 0.01823, 0.09091, 0.01823, 0.123, 0.02683, 0.123, 0.02683, 0.123, 0.02683, 0.123, 0.02683, 0.1465, 0.05033, 0.1465, 0.05033, 0.1465, 0.05033, 0.1465, 0.05033, 0.1551, 0.08243, 0.1551, 0.08243, 0.1551, 0.08243, 0.1551, 0.08243, 0.1465, 0.1145, 0.1465, 0.1145, 0.0588, 0.138, 0.09091, 0.1466, 0.123, 0.138, 0.1465, 0.1145, 0.1551, 0.08243, 0.1465, 0.05033, 0.123, 0.02683, 0.09091, 0.01823, 0.0588, 0.02683, 0.0353, 0.05033, 0.0267, 0.08243, 0.0353, 0.1145, 0.1465, 0.1145, 0.1465, 0.1145, 0.123, 0.138, 0.123, 0.138, 0.123, 0.138, 0.123, 0.138, 0.09091, 0.1466, 0.09091, 0.1466, 0.09091, 0.1466, 0.0588, 0.138, 0.0353, 0.1145, 0.0267, 0.08243, 0.0353, 0.05033, 0.0588, 0.02683, 0.09091, 0.01823, 0.123, 0.02683, 0.1465, 0.05033, 0.1551, 0.08243, 0.1465, 0.1145, 0.123, 0.138, 0.08999, 0.1466, 0.08999, 0.1466, 0.05789, 0.138, 0.05789, 0.138, 0.05789, 0.138, 0.05789, 0.138, 0.03439, 0.1145, 0.03439, 0.1145, 0.03439, 0.1145, 0.03439, 0.1145, 0.02579, 0.08243, 0.02579, 0.08243, 0.02579, 0.08243, 0.02579, 0.08243, 0.03439, 0.05033, 0.03439, 0.05033, 0.03439, 0.05033, 0.03439, 0.05033, 0.05789, 0.02683, 0.05789, 0.02683, 0.05789, 0.02683, 0.05789, 0.02683, 0.08999, 0.01823, 0.08999, 0.01823, 0.08999, 0.01823, 0.08999, 0.01823, 0.1221, 0.02683, 0.1221, 0.02683, 0.1221, 0.02683, 0.1221, 0.02683, 0.1456, 0.05033, 0.1456, 0.05033, 0.1456, 0.05033, 0.1456, 0.05033, 0.1542, 0.08243, 0.1542, 0.08243, 0.1542, 0.08243, 0.1542, 0.08243, 0.1456, 0.1145, 0.1456, 0.1145, 0.05789, 0.138, 0.08999, 0.1466, 0.1221, 0.138, 0.1456, 0.1145, 0.1542, 0.08243, 0.1456, 0.05033, 0.1221, 0.02683, 0.08999, 0.01823, 0.05789, 0.02683, 0.03439, 0.05033, 0.02579, 0.08243, 0.03439, 0.1145, 0.1456, 0.1145, 0.1456, 0.1145, 0.1221, 0.138, 0.1221, 0.138, 0.1221, 0.138, 0.1221, 0.138, 0.08999, 0.1466, 0.08999, 0.1466, 0.08999, 0.1466, 0.05789, 0.138, 0.03439, 0.1145, 0.02579, 0.08243, 0.03439, 0.05033, 0.05789, 0.02683, 0.08999, 0.01823, 0.1221, 0.02683, 0.1456, 0.05033, 0.1542, 0.08243, 0.1456, 0.1145, 0.1221, 0.138, 0.578, 0.9384, 0.5605, 0.9384, 0.5605, 0.9738, 0.6113, 0.9738, 0.6113, 0.9738, 0.5605, 0.9738, 0.5605, 0.9858, 0.6113, 0.9858, 0.6113, 0.9738, 0.6113, 0.9858, 0.6431, 0.9858, 0.6431, 0.9738, 0.6431, 0.9738, 0.6431, 0.9858, 0.7143, 0.9858, 0.7143, 0.9738, 0.7143, 0.9738, 0.7143, 0.9858, 0.7474, 0.9858, 0.7474, 0.9738, 0.7474, 0.9738, 0.7474, 0.9858, 0.7743, 0.9858, 0.7775, 0.9738, 0.6431, 0.9738, 0.7143, 0.9738, 0.6821, 0.9404, 0.6753, 0.9404, 0.7716, 0.9491, 0.7872, 0.9491, 0.7903, 0.9412, 0.7794, 0.9412, 0.6113, 0.9738, 0.578, 0.9384, 0.578, 0.9384, 0.6113, 0.9738, 0.7474, 0.9738, 0.7143, 0.9738, 0.7143, 0.9738, 0.7474, 0.9738, 0.6113, 0.9858, 0.6431, 0.9858, 0.6431, 0.9858, 0.6113, 0.9858, 0.7872, 0.9491, 0.7903, 0.9412, 0.7903, 0.9412, 0.7872, 0.9491, 0.578, 0.9384, 0.5605, 0.9384, 0.5605, 0.9384, 0.578, 0.9384, 0.7743, 0.9858, 0.7775, 0.9738, 0.7775, 0.9738, 0.7743, 0.9858, 0.6431, 0.9738, 0.6113, 0.9738, 0.6113, 0.9738, 0.6431, 0.9738, 0.7716, 0.9491, 0.7474, 0.9738, 0.7474, 0.9738, 0.7716, 0.9491, 0.4242, 0.08291, 0.4242, 0.1717, 0.3532, 0.1717, 0.3532, 0.08291, 0.7474, 0.9858, 0.7743, 0.9858, 0.7743, 0.9858, 0.7474, 0.9858, 0.6431, 0.9858, 0.7143, 0.9858, 0.7143, 0.9858, 0.6431, 0.9858, 0.5605, 0.9858, 0.6113, 0.9858, 0.6113, 0.9858, 0.5605, 0.9858, 0.6821, 0.9404, 0.6753, 0.9404, 0.6753, 0.9404, 0.6821, 0.9404, 0.5605, 0.9738, 0.5605, 0.9858, 0.5605, 0.9858, 0.5605, 0.9738, 0.7143, 0.9738, 0.6821, 0.9404, 0.6821, 0.9404, 0.7143, 0.9738, 0.6753, 0.9404, 0.6431, 0.9738, 0.6431, 0.9738, 0.6753, 0.9404, 0.7143, 0.9858, 0.7474, 0.9858, 0.7474, 0.9858, 0.7143, 0.9858, 0.7903, 0.9412, 0.7794, 0.9412, 0.7794, 0.9412, 0.7903, 0.9412, 0.8013, 0.9522, 0.8013, 0.9522, 0.8013, 0.9407, 0.8013, 0.9407, 0.8013, 0.9407, 0.809, 0.9407, 0.809, 0.9407, 0.8013, 0.9407, 0.809, 0.9407, 0.8092, 0.9503, 0.8092, 0.9503, 0.809, 0.9407, 0.8213, 0.9617, 0.8333, 0.973, 0.8333, 0.973, 0.8213, 0.9617, 0.8552, 0.973, 0.8772, 0.973, 0.877, 0.973, 0.8553, 0.973, 0.8772, 0.973, 0.8949, 0.9552, 0.8949, 0.9552, 0.877, 0.973, 0.8012, 0.9752, 0.8101, 0.9846, 0.8101, 0.9846, 0.8012, 0.9752, 0.892, 0.9789, 0.9123, 0.9775, 0.9062, 0.9719, 0.8872, 0.9744, 0.8949, 0.9552, 0.8949, 0.9552, 0.9068, 0.9552, 0.9129, 0.9552, 0.9062, 0.9719, 0.9123, 0.9775, 0.9129, 0.9552, 0.9068, 0.9552, 0.834, 0.9829, 0.858, 0.9813, 0.8551, 0.9786, 0.8326, 0.9816, 0.858, 0.9813, 0.892, 0.9789, 0.8872, 0.9744, 0.8551, 0.9786, 0.9062, 0.9719, 0.9068, 0.9552, 0.8949, 0.9552, 0.8872, 0.9744, 0.8949, 0.9552, 0.8772, 0.973, 0.8872, 0.9744, 0.8012, 0.9752, 0.8012, 0.9752, 0.8012, 0.9637, 0.8012, 0.9637, 0.8012, 0.9637, 0.8012, 0.9637, 0.8013, 0.9522, 0.8013, 0.9522, 0.8013, 0.9407, 0.8013, 0.9522, 0.8092, 0.9503, 0.809, 0.9407, 0.8092, 0.9503, 0.8213, 0.9617, 0.8213, 0.9617, 0.8092, 0.9503, 0.8092, 0.9503, 0.8013, 0.9522, 0.8012, 0.9637, 0.8213, 0.9617, 0.8012, 0.9637, 0.8012, 0.9752, 0.8333, 0.973, 0.8213, 0.9617, 0.8101, 0.9846, 0.834, 0.9829, 0.8326, 0.9816, 0.8101, 0.9846, 0.8101, 0.9846, 0.8326, 0.9816, 0.8333, 0.973, 0.8012, 0.9752, 0.8333, 0.973, 0.8552, 0.973, 0.8553, 0.973, 0.8333, 0.973, 0.8551, 0.9786, 0.8872, 0.9744, 0.8772, 0.973, 0.8552, 0.973, 0.8552, 0.973, 0.8333, 0.973, 0.8326, 0.9816, 0.8551, 0.9786, 0.5504, 0.8337, 0.5504, 0.9267, 0.4183, 0.9267, 0.4183, 0.8337, 0.5504, 0.9267, 0.5119, 0.9879, 0.4183, 0.9879, 0.4183, 0.9267, 0.4183, 0.9879, 0.006089, 0.9879, 0.006089, 0.9267, 0.4183, 0.9267, 0.4183, 0.9267, 0.006089, 0.9267, 0.006089, 0.8337, 0.4183, 0.8337, 0.5504, 0.8337, 0.742, 0.8337, 0.742, 0.9267, 0.5504, 0.9267, 0.9821, 0.6338, 0.9821, 0.7129, 0.8338, 0.7129, 0.8338, 0.6338, 0.784, 0.8618, 0.784, 0.771, 0.8684, 0.771, 0.8684, 0.8662, 0.7688, 0.911, 0.7688, 0.8729, 0.7688, 0.8758, 0.7688, 0.9139, 0.2633, 0.08105, 0.2633, 0.08105, 0.2633, 0.08105, 0.2633, 0.08105, 0.2633, 0.08105, 0.2633, 0.08105, 0.2633, 0.08105, 0.2633, 0.08105, 0.9821, 0.5136, 0.9821, 0.6338, 0.8338, 0.6338, 0.8338, 0.5136, 0.2633, 0.08105, 0.2633, 0.08105, 0.2633, 0.08105, 0.2633, 0.08105, 0.08927, 0.1466, 0.05717, 0.138, 0.05717, 0.138, 0.08927, 0.1466, 0.05717, 0.138, 0.03367, 0.1145, 0.03367, 0.1145, 0.05717, 0.138, 0.03367, 0.1145, 0.02507, 0.08243, 0.02507, 0.08243, 0.03367, 0.1145, 0.02507, 0.08243, 0.03367, 0.05033, 0.03367, 0.05033, 0.02507, 0.08243, 0.03367, 0.05033, 0.05717, 0.02683, 0.05717, 0.02683, 0.03367, 0.05033, 0.05717, 0.02683, 0.08927, 0.01823, 0.08927, 0.01823, 0.05717, 0.02683, 0.08927, 0.01823, 0.1214, 0.02683, 0.1214, 0.02683, 0.08927, 0.01823, 0.1214, 0.02683, 0.1449, 0.05033, 0.1449, 0.05033, 0.1214, 0.02683, 0.1449, 0.05033, 0.1535, 0.08243, 0.1535, 0.08243, 0.1449, 0.05033, 0.1535, 0.08243, 0.1449, 0.1145, 0.1449, 0.1145, 0.1535, 0.08243, 0.05717, 0.138, 0.03367, 0.1145, 0.02507, 0.08243, 0.03367, 0.05033, 0.05717, 0.02683, 0.08927, 0.01823, 0.1214, 0.02683, 0.1449, 0.05033, 0.1535, 0.08243, 0.1449, 0.1145, 0.1214, 0.138, 0.08927, 0.1466, 0.1449, 0.1145, 0.1214, 0.138, 0.1214, 0.138, 0.1449, 0.1145, 0.1214, 0.138, 0.08927, 0.1466, 0.08927, 0.1466, 0.1214, 0.138, 0.08927, 0.1466, 0.1214, 0.138, 0.1449, 0.1145, 0.1535, 0.08243, 0.1449, 0.05033, 0.1214, 0.02683, 0.08927, 0.01823, 0.05717, 0.02683, 0.03367, 0.05033, 0.02507, 0.08243, 0.03367, 0.1145, 0.05717, 0.138, 0.09091, 0.1466, 0.0588, 0.138, 0.0588, 0.138, 0.09091, 0.1466, 0.0588, 0.138, 0.0353, 0.1145, 0.0353, 0.1145, 0.0588, 0.138, 0.0353, 0.1145, 0.0267, 0.08243, 0.0267, 0.08243, 0.0353, 0.1145, 0.0267, 0.08243, 0.0353, 0.05033, 0.0353, 0.05033, 0.0267, 0.08243, 0.0353, 0.05033, 0.0588, 0.02683, 0.0588, 0.02683, 0.0353, 0.05033, 0.0588, 0.02683, 0.09091, 0.01823, 0.09091, 0.01823, 0.0588, 0.02683, 0.09091, 0.01823, 0.123, 0.02683, 0.123, 0.02683, 0.09091, 0.01823, 0.123, 0.02683, 0.1465, 0.05033, 0.1465, 0.05033, 0.123, 0.02683, 0.1465, 0.05033, 0.1551, 0.08243, 0.1551, 0.08243, 0.1465, 0.05033, 0.1551, 0.08243, 0.1465, 0.1145, 0.1465, 0.1145, 0.1551, 0.08243, 0.0588, 0.138, 0.0353, 0.1145, 0.0267, 0.08243, 0.0353, 0.05033, 0.0588, 0.02683, 0.09091, 0.01823, 0.123, 0.02683, 0.1465, 0.05033, 0.1551, 0.08243, 0.1465, 0.1145, 0.123, 0.138, 0.09091, 0.1466, 0.1465, 0.1145, 0.123, 0.138, 0.123, 0.138, 0.1465, 0.1145, 0.123, 0.138, 0.09091, 0.1466, 0.09091, 0.1466, 0.123, 0.138, 0.09091, 0.1466, 0.123, 0.138, 0.1465, 0.1145, 0.1551, 0.08243, 0.1465, 0.05033, 0.123, 0.02683, 0.09091, 0.01823, 0.0588, 0.02683, 0.0353, 0.05033, 0.0267, 0.08243, 0.0353, 0.1145, 0.0588, 0.138, 0.08999, 0.1466, 0.05789, 0.138, 0.05789, 0.138, 0.08999, 0.1466, 0.05789, 0.138, 0.03439, 0.1145, 0.03439, 0.1145, 0.05789, 0.138, 0.03439, 0.1145, 0.02579, 0.08243, 0.02579, 0.08243, 0.03439, 0.1145, 0.02579, 0.08243, 0.03439, 0.05033, 0.03439, 0.05033, 0.02579, 0.08243, 0.03439, 0.05033, 0.05789, 0.02683, 0.05789, 0.02683, 0.03439, 0.05033, 0.05789, 0.02683, 0.08999, 0.01823, 0.08999, 0.01823, 0.05789, 0.02683, 0.08999, 0.01823, 0.1221, 0.02683, 0.1221, 0.02683, 0.08999, 0.01823, 0.1221, 0.02683, 0.1456, 0.05033, 0.1456, 0.05033, 0.1221, 0.02683, 0.1456, 0.05033, 0.1542, 0.08243, 0.1542, 0.08243, 0.1456, 0.05033, 0.1542, 0.08243, 0.1456, 0.1145, 0.1456, 0.1145, 0.1542, 0.08243, 0.05789, 0.138, 0.03439, 0.1145, 0.02579, 0.08243, 0.03439, 0.05033, 0.05789, 0.02683, 0.08999, 0.01823, 0.1221, 0.02683, 0.1456, 0.05033, 0.1542, 0.08243, 0.1456, 0.1145, 0.1221, 0.138, 0.08999, 0.1466, 0.1456, 0.1145, 0.1221, 0.138, 0.1221, 0.138, 0.1456, 0.1145, 0.1221, 0.138, 0.08999, 0.1466, 0.08999, 0.1466, 0.1221, 0.138, 0.08999, 0.1466, 0.1221, 0.138, 0.1456, 0.1145, 0.1542, 0.08243, 0.1456, 0.05033, 0.1221, 0.02683, 0.08999, 0.01823, 0.05789, 0.02683, 0.03439, 0.05033, 0.02579, 0.08243, 0.03439, 0.1145, 0.05789, 0.138, 0.578, 0.9384, 0.6113, 0.9738, 0.5605, 0.9738, 0.5605, 0.9384, 0.6113, 0.9738, 0.6113, 0.9858, 0.5605, 0.9858, 0.5605, 0.9738, 0.6113, 0.9738, 0.6431, 0.9738, 0.6431, 0.9858, 0.6113, 0.9858, 0.6431, 0.9738, 0.7143, 0.9738, 0.7143, 0.9858, 0.6431, 0.9858, 0.7143, 0.9738, 0.7474, 0.9738, 0.7474, 0.9858, 0.7143, 0.9858, 0.7474, 0.9738, 0.7775, 0.9738, 0.7743, 0.9858, 0.7474, 0.9858, 0.6431, 0.9738, 0.6753, 0.9404, 0.6821, 0.9404, 0.7143, 0.9738, 0.7474, 0.9738, 0.7794, 0.9412, 0.7903, 0.9412, 0.7775, 0.9738, 0.6113, 0.9738, 0.6113, 0.9738, 0.578, 0.9384, 0.578, 0.9384, 0.7474, 0.9738, 0.7474, 0.9738, 0.7143, 0.9738, 0.7143, 0.9738, 0.6113, 0.9858, 0.6113, 0.9858, 0.6431, 0.9858, 0.6431, 0.9858, 0.7775, 0.9738, 0.7775, 0.9738, 0.7903, 0.9412, 0.7903, 0.9412, 0.578, 0.9384, 0.578, 0.9384, 0.5605, 0.9384, 0.5605, 0.9384, 0.7743, 0.9858, 0.7743, 0.9858, 0.7775, 0.9738, 0.7775, 0.9738, 0.6431, 0.9738, 0.6431, 0.9738, 0.6113, 0.9738, 0.6113, 0.9738, 0.7794, 0.9412, 0.7794, 0.9412, 0.7474, 0.9738, 0.7474, 0.9738, 0.425, 0.08291, 0.354, 0.08291, 0.354, 0.1717, 0.425, 0.1717, 0.7474, 0.9858, 0.7474, 0.9858, 0.7743, 0.9858, 0.7743, 0.9858, 0.6431, 0.9858, 0.6431, 0.9858, 0.7143, 0.9858, 0.7143, 0.9858, 0.5605, 0.9858, 0.5605, 0.9858, 0.6113, 0.9858, 0.6113, 0.9858, 0.6821, 0.9404, 0.6821, 0.9404, 0.6753, 0.9404, 0.6753, 0.9404, 0.5605, 0.9738, 0.5605, 0.9738, 0.5605, 0.9858, 0.5605, 0.9858, 0.7143, 0.9738, 0.7143, 0.9738, 0.6821, 0.9404, 0.6821, 0.9404, 0.6753, 0.9404, 0.6753, 0.9404, 0.6431, 0.9738, 0.6431, 0.9738, 0.7143, 0.9858, 0.7143, 0.9858, 0.7474, 0.9858, 0.7474, 0.9858, 0.7903, 0.9412, 0.7903, 0.9412, 0.7794, 0.9412, 0.7794, 0.9412, 0.8013, 0.9522, 0.8013, 0.9407, 0.8013, 0.9407, 0.8013, 0.9522, 0.8013, 0.9407, 0.8013, 0.9407, 0.809, 0.9407, 0.809, 0.9407, 0.809, 0.9407, 0.809, 0.9407, 0.8092, 0.9503, 0.8092, 0.9503, 0.8213, 0.9617, 0.8213, 0.9617, 0.8333, 0.973, 0.8333, 0.973, 0.8552, 0.973, 0.8553, 0.973, 0.877, 0.973, 0.8772, 0.973, 0.8772, 0.973, 0.877, 0.973, 0.8949, 0.9552, 0.8949, 0.9552, 0.8012, 0.9752, 0.8012, 0.9752, 0.8101, 0.9846, 0.8101, 0.9846, 0.892, 0.9789, 0.8872, 0.9744, 0.9062, 0.9719, 0.9123, 0.9775, 0.8949, 0.9552, 0.9129, 0.9552, 0.9068, 0.9552, 0.8949, 0.9552, 0.9062, 0.9719, 0.9068, 0.9552, 0.9129, 0.9552, 0.9123, 0.9775, 0.834, 0.9829, 0.8326, 0.9816, 0.8551, 0.9786, 0.858, 0.9813, 0.858, 0.9813, 0.8551, 0.9786, 0.8872, 0.9744, 0.892, 0.9789, 0.9062, 0.9719, 0.8872, 0.9744, 0.8949, 0.9552, 0.9068, 0.9552, 0.8949, 0.9552, 0.8872, 0.9744, 0.8772, 0.973, 0.8012, 0.9752, 0.8012, 0.9637, 0.8012, 0.9637, 0.8012, 0.9752, 0.8012, 0.9637, 0.8013, 0.9522, 0.8013, 0.9522, 0.8012, 0.9637, 0.8013, 0.9407, 0.809, 0.9407, 0.8092, 0.9503, 0.8013, 0.9522, 0.8092, 0.9503, 0.8092, 0.9503, 0.8213, 0.9617, 0.8213, 0.9617, 0.8092, 0.9503, 0.8213, 0.9617, 0.8012, 0.9637, 0.8013, 0.9522, 0.8012, 0.9637, 0.8213, 0.9617, 0.8333, 0.973, 0.8012, 0.9752, 0.8101, 0.9846, 0.8101, 0.9846, 0.8326, 0.9816, 0.834, 0.9829, 0.8101, 0.9846, 0.8012, 0.9752, 0.8333, 0.973, 0.8326, 0.9816, 0.8333, 0.973, 0.8333, 0.973, 0.8553, 0.973, 0.8552, 0.973, 0.8551, 0.9786, 0.8552, 0.973, 0.8772, 0.973, 0.8872, 0.9744, 0.8552, 0.973, 0.8551, 0.9786, 0.8326, 0.9816, 0.8333, 0.973, 0.2633, 0.08105, 0.2633, 0.08105, 0.2633, 0.08105, 0.2633, 0.08105, 0.2633, 0.08105, 0.2633, 0.08105, 0.2633, 0.08105, 0.2633, 0.08105, 0.2633, 0.08105, 0.2633, 0.08105, 0.2633, 0.08105, 0.2633, 0.08105, 0.2633, 0.08105, 0.2633, 0.08105, 0.2633, 0.08105, 0.2633, 0.08105, 0.2633, 0.08105, 0.2633, 0.08105, 0.2633, 0.08105, 0.2633, 0.08105, 0.2633, 0.08105, 0.2633, 0.08105, 0.2633, 0.08105, 0.2633, 0.08105, 0.2633, 0.08105, 0.2633, 0.08105, 0.2633, 0.08105, 0.2633, 0.08105, 0.2633, 0.08105, 0.2633, 0.08105, 0.2633, 0.08105, 0.2633, 0.08105, 0.7794, 0.9412, 0.7716, 0.9491, 0.7716, 0.9491, 0.7794, 0.9412, 0.7775, 0.9738, 0.7872, 0.9491, 0.7872, 0.9491, 0.7775, 0.9738, 0.7474, 0.9738, 0.7775, 0.9738, 0.7872, 0.9491, 0.7716, 0.9491, 0.2633, 0.08105, 0.2633, 0.08105, 0.2633, 0.08105, 0.2633, 0.08105, 0.2633, 0.08105, 0.2633, 0.08105, 0.2633, 0.08105, 0.2633, 0.08105, 0.2633, 0.08105, 0.2633, 0.08105, 0.2633, 0.08105, 0.2633, 0.08105, 0.2633, 0.08105, 0.2633, 0.08105, 0.2633, 0.08105, 0.2633, 0.08105, 0.2633, 0.08105, 0.2633, 0.08105, 0.2633, 0.08105, 0.2633, 0.08105, 0.2633, 0.08105, 0.2633, 0.08105, 0.2633, 0.08105, 0.2633, 0.08105, 0.2633, 0.08105, 0.2633, 0.08105, 0.2633, 0.08105, 0.2633, 0.08105, 0.2633, 0.08105, 0.2633, 0.08105, 0.2633, 0.08105, 0.2633, 0.08105, 0.2633, 0.08105, 0.2633, 0.08105, 0.2633, 0.08105, 0.2633, 0.08105, 0.2633, 0.08105, 0.2633, 0.08105, 0.2633, 0.08105, 0.2633, 0.08105, 0.2633, 0.08105, 0.2633, 0.08105, 0.2633, 0.08105, 0.2633, 0.08105, 0.2633, 0.08105, 0.2633, 0.08105, 0.2633, 0.08105, 0.2633, 0.08105, 0.2633, 0.08105, 0.2633, 0.08105, 0.2633, 0.08105, 0.2633, 0.08105, 0.2633, 0.08105, 0.2633, 0.08105, 0.2633, 0.08105, 0.2633, 0.08105, 0.2633, 0.08105, 0.2633, 0.08105, 0.2633, 0.08105, 0.2633, 0.08105, 0.2633, 0.08105, 0.2633, 0.08105, 0.2633, 0.08105, 0.2633, 0.08105, 0.2633, 0.08105, 0.2633, 0.08105, 0.2633, 0.08105, 0.2633, 0.08105, 0.2633, 0.08105, 0.2633, 0.08105, 0.2633, 0.08105, 0.2633, 0.08105, 0.2633, 0.08105, 0.2633, 0.08105, 0.2633, 0.08105, 0.2633, 0.08105, 0.2633, 0.08105, 0.2633, 0.08105, 0.2633, 0.08105, 0.2633, 0.08105, 0.2633, 0.08105, 0.2633, 0.08105, 0.2633, 0.08105, 0.2633, 0.08105, 0.2633, 0.08105, 0.2633, 0.08105, 0.2633, 0.08105, 0.2633, 0.08105, 0.4481, 0.7626, 0.4654, 0.7626, 0.4654, 0.7798, 0.4481, 0.7798, 0.2633, 0.08105, 0.2633, 0.08105, 0.2633, 0.08105, 0.2633, 0.08105, 0.2633, 0.08105, 0.2633, 0.08105, 0.2633, 0.08105, 0.2633, 0.08105, 0.2633, 0.08105, 0.2633, 0.08105, 0.2633, 0.08105, 0.2633, 0.08105, 0.2633, 0.08105, 0.2633, 0.08105, 0.2633, 0.08105, 0.2633, 0.08105, 0.2633, 0.08105, 0.2633, 0.08105, 0.2633, 0.08105, 0.2633, 0.08105, 0.2633, 0.08105, 0.2633, 0.08105, 0.2633, 0.08105, 0.2633, 0.08105, 0.2633, 0.08105, 0.2633, 0.08105, 0.2633, 0.08105, 0.2633, 0.08105, 0.2633, 0.08105, 0.2633, 0.08105, 0.2633, 0.08105, 0.2633, 0.08105, 0.2633, 0.08105, 0.2633, 0.08105, 0.2633, 0.08105, 0.2633, 0.08105, 0.2633, 0.08105, 0.2633, 0.08105, 0.2633, 0.08105, 0.2633, 0.08105, 0.2633, 0.08105, 0.2633, 0.08105, 0.2633, 0.08105, 0.2633, 0.08105, 0.2633, 0.08105, 0.2633, 0.08105, 0.2633, 0.08105, 0.2633, 0.08105, 0.2633, 0.08105, 0.2633, 0.08105, 0.2633, 0.08105, 0.2633, 0.08105, 0.4308, 0.7626, 0.4481, 0.7626, 0.4481, 0.7798, 0.4308, 0.7798, 0.2633, 0.08105, 0.2633, 0.08105, 0.2633, 0.08105, 0.2633, 0.08105, 0.2633, 0.08105, 0.2633, 0.08105, 0.2633, 0.08105, 0.2633, 0.08105, 0.2633, 0.08105, 0.2633, 0.08105, 0.2633, 0.08105, 0.2633, 0.08105, 0.2633, 0.08105, 0.2633, 0.08105, 0.2633, 0.08105, 0.2633, 0.08105, 0.2633, 0.08105, 0.2633, 0.08105, 0.2633, 0.08105, 0.2633, 0.08105, 0.2633, 0.08105, 0.2633, 0.08105, 0.2633, 0.08105, 0.2633, 0.08105, 0.2633, 0.08105, 0.2633, 0.08105, 0.2633, 0.08105, 0.2633, 0.08105, 0.2633, 0.08105, 0.2633, 0.08105, 0.2633, 0.08105, 0.2633, 0.08105, 0.2633, 0.08105, 0.2633, 0.08105, 0.2633, 0.08105, 0.2633, 0.08105, 0.2633, 0.08105, 0.2633, 0.08105, 0.2633, 0.08105, 0.2633, 0.08105, 0.2633, 0.08105, 0.2633, 0.08105, 0.2633, 0.08105, 0.2633, 0.08105, 0.2633, 0.08105, 0.2633, 0.08105, 0.2633, 0.08105, 0.2633, 0.08105, 0.2633, 0.08105, 0.2633, 0.08105, 0.2633, 0.08105, 0.2633, 0.08105, 0.4654, 0.7798, 0.4654, 0.7971, 0.4481, 0.7971, 0.4481, 0.7798, 0.2633, 0.08105, 0.2633, 0.08105, 0.2633, 0.08105, 0.2633, 0.08105, 0.2633, 0.08105, 0.2633, 0.08105, 0.2633, 0.08105, 0.2633, 0.08105, 0.2633, 0.08105, 0.2633, 0.08105, 0.2633, 0.08105, 0.2633, 0.08105, 0.2633, 0.08105, 0.2633, 0.08105, 0.2633, 0.08105, 0.2633, 0.08105, 0.2633, 0.08105, 0.2633, 0.08105, 0.2633, 0.08105, 0.2633, 0.08105, 0.2633, 0.08105, 0.2633, 0.08105, 0.2633, 0.08105, 0.2633, 0.08105, 0.2633, 0.08105, 0.2633, 0.08105, 0.2633, 0.08105, 0.2633, 0.08105, 0.2633, 0.08105, 0.2633, 0.08105, 0.2633, 0.08105, 0.2633, 0.08105, 0.2633, 0.08105, 0.2633, 0.08105, 0.2633, 0.08105, 0.2633, 0.08105, 0.2633, 0.08105, 0.2633, 0.08105, 0.2633, 0.08105, 0.2633, 0.08105, 0.2633, 0.08105, 0.2633, 0.08105, 0.2633, 0.08105, 0.2633, 0.08105, 0.2633, 0.08105, 0.2633, 0.08105, 0.2633, 0.08105, 0.2633, 0.08105, 0.2633, 0.08105, 0.2633, 0.08105, 0.2633, 0.08105, 0.2633, 0.08105, 0.4481, 0.7798, 0.4481, 0.7971, 0.4308, 0.7971, 0.4308, 0.7798, 0.2633, 0.08105, 0.2633, 0.08105, 0.2633, 0.08105, 0.2633, 0.08105, 0.2633, 0.08105, 0.2633, 0.08105, 0.2633, 0.08105, 0.2633, 0.08105, 0.2633, 0.08105, 0.2633, 0.08105, 0.2633, 0.08105, 0.2633, 0.08105, 0.996, 0.7353, 0.996, 0.7624, 0.7403, 0.7624, 0.7403, 0.7353, 0.7403, 0.7353, 0.7403, 0.7624, 0.7403, 0.7624, 0.7403, 0.7353, 0.7403, 0.7353, 0.7403, 0.7624, 0.996, 0.7624, 0.996, 0.7353, 0.996, 0.7353, 0.996, 0.7624, 0.996, 0.7624, 0.996, 0.7353, 0.7403, 0.7353, 0.7403, 0.7353, 0.996, 0.7353, 0.996, 0.7353, 0.7403, 0.7624, 0.7403, 0.7624, 0.996, 0.7624, 0.996, 0.7624, 0.9261, 0.7864, 0.9261, 0.8478, 0.8107, 0.8478, 0.8107, 0.7864, 0.8107, 0.7864, 0.8107, 0.8478, 0.8107, 0.8478, 0.8107, 0.7864, 0.8107, 0.7864, 0.8107, 0.8478, 0.9261, 0.8478, 0.9261, 0.7864, 0.9261, 0.7864, 0.9261, 0.8478, 0.9261, 0.8478, 0.9261, 0.7864, 0.8107, 0.7864, 0.8107, 0.7864, 0.9261, 0.7864, 0.9261, 0.7864, 0.8107, 0.8478, 0.8107, 0.8478, 0.9261, 0.8478, 0.9261, 0.8478, 0.9694, 0.9122, 0.9694, 0.8717, 0.9805, 0.8618, 0.9805, 0.9216, 0.8795, 0.8752, 0.8795, 0.9122, 0.8684, 0.9216, 0.8684, 0.8662, 0.9694, 0.8717, 0.8795, 0.8752, 0.8684, 0.8662, 0.9805, 0.8618, 0.8795, 0.9122, 0.9694, 0.9122, 0.9805, 0.9216, 0.8684, 0.9216, 0.8559, 0.911, 0.8559, 0.8763, 0.8684, 0.8662, 0.8684, 0.9216, 0.7688, 0.8729, 0.7688, 0.911, 0.7563, 0.9216, 0.7563, 0.8618, 0.8559, 0.8763, 0.7688, 0.8729, 0.7563, 0.8618, 0.8684, 0.8662, 0.7688, 0.911, 0.8559, 0.911, 0.8684, 0.9216, 0.7563, 0.9216, 0.849, 0.8847, 0.849, 0.9081, 0.849, 0.9054, 0.849, 0.8821, 0.7757, 0.8819, 0.849, 0.8847, 0.849, 0.8821, 0.7757, 0.8792, 0.8795, 0.9122, 0.8795, 0.8752, 0.8795, 0.8781, 0.8795, 0.9151, 0.7688, 0.8729, 0.8559, 0.8763, 0.8559, 0.8792, 0.7688, 0.8758, 0.8559, 0.8763, 0.8559, 0.911, 0.8559, 0.9139, 0.8559, 0.8792, 0.8795, 0.8752, 0.9694, 0.8717, 0.9694, 0.8745, 0.8795, 0.8781, 0.8559, 0.911, 0.7688, 0.911, 0.7688, 0.9139, 0.8559, 0.9139, 0.9694, 0.8717, 0.9694, 0.9122, 0.9694, 0.9151, 0.9694, 0.8745, 0.9625, 0.9093, 0.9625, 0.8806, 0.9694, 0.8745, 0.9694, 0.9151, 0.8864, 0.8836, 0.8864, 0.9092, 0.8795, 0.9151, 0.8795, 0.8781, 0.9625, 0.8806, 0.8864, 0.8836, 0.8795, 0.8781, 0.9694, 0.8745, 0.8864, 0.9092, 0.9625, 0.9093, 0.9694, 0.9151, 0.8795, 0.9151, 0.849, 0.9081, 0.849, 0.8847, 0.8559, 0.8792, 0.8559, 0.9139, 0.7757, 0.8819, 0.7757, 0.9081, 0.7688, 0.9139, 0.7688, 0.8758, 0.849, 0.8847, 0.7757, 0.8819, 0.7688, 0.8758, 0.8559, 0.8792, 0.7757, 0.9081, 0.849, 0.9081, 0.8559, 0.9139, 0.7688, 0.9139, 0.6057, 0.7725, 0.5737, 0.7721, 0.5737, 0.7594, 0.6057, 0.7583, 0.5737, 0.7855, 0.5737, 0.7725, 0.6045, 0.7736, 0.6045, 0.7852, 0.8864, 0.8836, 0.9625, 0.8806, 0.9625, 0.878, 0.8864, 0.881, 0.9625, 0.8806, 0.9625, 0.9093, 0.9625, 0.9066, 0.9625, 0.878, 0.849, 0.9081, 0.7757, 0.9081, 0.7757, 0.9054, 0.849, 0.9054, 0.7757, 0.9081, 0.7757, 0.8819, 0.7757, 0.8792, 0.7757, 0.9054, 0.9625, 0.9093, 0.8864, 0.9092, 0.8864, 0.9066, 0.9625, 0.9066, 0.8864, 0.9092, 0.8864, 0.8836, 0.8864, 0.881, 0.8864, 0.9066, 0.5921, 0.01635, 0.5921, 0.01401, 0.5977, 0.01372, 0.5977, 0.01627, 0.5977, 0.01627, 0.5977, 0.01372, 0.5976, 0.01361, 0.5976, 0.01616, 0.5976, 0.01616, 0.5976, 0.01361, 0.5921, 0.01389, 0.5921, 0.01624, 0.5921, 0.01624, 0.5921, 0.01389, 0.5921, 0.01401, 0.5921, 0.01635, 0.5977, 0.01627, 0.5976, 0.01616, 0.5921, 0.01624, 0.5921, 0.01635, 0.5976, 0.01361, 0.5977, 0.01372, 0.5921, 0.01401, 0.5921, 0.01389, 0.6217, 0.01543, 0.6164, 0.01569, 0.6164, 0.01314, 0.6217, 0.01308, 0.6164, 0.01569, 0.6161, 0.01558, 0.6161, 0.01303, 0.6164, 0.01314, 0.6161, 0.01558, 0.6214, 0.01532, 0.6214, 0.01297, 0.6161, 0.01303, 0.6214, 0.01532, 0.6217, 0.01543, 0.6217, 0.01308, 0.6214, 0.01297, 0.6164, 0.01569, 0.6217, 0.01543, 0.6214, 0.01532, 0.6161, 0.01558, 0.6161, 0.01303, 0.6214, 0.01297, 0.6217, 0.01308, 0.6164, 0.01314, 0.9634, 0.1421, 0.959, 0.142, 0.959, 0.1002, 0.9634, 0.1003, 0.9501, 0.1421, 0.9456, 0.1423, 0.9456, 0.1006, 0.9501, 0.1005, 0.9456, 0.1423, 0.9412, 0.1421, 0.9412, 0.1005, 0.9456, 0.1006, 0.959, 0.142, 0.9545, 0.1421, 0.9545, 0.1003, 0.959, 0.1002, 0.9545, 0.1421, 0.9501, 0.142, 0.9501, 0.1002, 0.9545, 0.1003, 0.9679, 0.0258, 0.9723, 0.02566, 0.9723, 0.06732, 0.9679, 0.06747, 0.9545, 0.1003, 0.9545, 0.09663, 0.9571, 0.09658, 0.959, 0.1002, 0.9723, 0.02566, 0.9768, 0.0258, 0.9768, 0.06747, 0.9723, 0.06732, 0.9679, 0.142, 0.9634, 0.1421, 0.9634, 0.1003, 0.9679, 0.1002, 0.904, 0.1085, 0.9074, 0.106, 0.9122, 0.106, 0.9156, 0.1085, 0.9156, 0.112, 0.9122, 0.1144, 0.9074, 0.1144, 0.904, 0.112, 0.9634, 0.09663, 0.9634, 0.02571, 0.966, 0.02566, 0.966, 0.09658, 0.9768, 0.06747, 0.9749, 0.07112, 0.9723, 0.07104, 0.9723, 0.06732, 0.9456, 0.1006, 0.9456, 0.09689, 0.9482, 0.0968, 0.9501, 0.1005, 0.9501, 0.1002, 0.952, 0.09658, 0.9545, 0.09663, 0.9545, 0.1003, 0.9634, 0.1003, 0.9634, 0.09663, 0.966, 0.09658, 0.9679, 0.1002, 0.959, 0.1002, 0.9609, 0.09658, 0.9634, 0.09663, 0.9634, 0.1003, 0.9412, 0.1005, 0.9431, 0.0968, 0.9456, 0.09689, 0.9456, 0.1006, 0.9723, 0.06732, 0.9723, 0.07104, 0.9697, 0.07112, 0.9679, 0.06747, 0.9482, 0.02614, 0.9456, 0.02623, 0.9431, 0.02614, 0.942, 0.02594, 0.9431, 0.02574, 0.9456, 0.02566, 0.9482, 0.02574, 0.9492, 0.02594, 0.9723, 0.07104, 0.9723, 0.1417, 0.9697, 0.1418, 0.9697, 0.07112, 0.9545, 0.09663, 0.9545, 0.02571, 0.9571, 0.02566, 0.9571, 0.09658, 0.9456, 0.09689, 0.9456, 0.02623, 0.9482, 0.02614, 0.9482, 0.0968, 0.9749, 0.07112, 0.9749, 0.1418, 0.9723, 0.1417, 0.9723, 0.07104, 0.952, 0.09658, 0.952, 0.02566, 0.9545, 0.02571, 0.9545, 0.09663, 0.9431, 0.0968, 0.9431, 0.02614, 0.9456, 0.02623, 0.9456, 0.09689, 0.9609, 0.09658, 0.9609, 0.02566, 0.9634, 0.02571, 0.9634, 0.09663, 0.904, 0.02566, 0.904, 0.07111, 0.8819, 0.07111, 0.8819, 0.02566, 0.8819, 0.07111, 0.904, 0.07111, 0.8999, 0.07897, 0.886, 0.07897, 0.886, 0.07897, 0.8999, 0.07897, 0.8999, 0.1059, 0.886, 0.1059, 0.8819, 0.1059, 0.8599, 0.1059, 0.8599, 0.06045, 0.8819, 0.06045, 0.8599, 0.06045, 0.864, 0.05259, 0.8779, 0.05259, 0.8819, 0.06045, 0.864, 0.05259, 0.864, 0.02566, 0.8779, 0.02566, 0.8779, 0.05259, 0.904, 0.02566, 0.9226, 0.02566, 0.9226, 0.07127, 0.904, 0.07127, 0.904, 0.07896, 0.9226, 0.07896, 0.9226, 0.106, 0.904, 0.106, 0.9226, 0.05269, 0.9412, 0.05269, 0.9412, 0.06038, 0.9226, 0.06038, 0.8599, 0.1074, 0.8599, 0.1059, 0.8819, 0.1059, 0.8819, 0.1074, 0.9226, 0.02566, 0.9412, 0.02566, 0.9412, 0.05269, 0.9226, 0.05269, 0.8819, 0.1194, 0.8819, 0.1059, 0.8958, 0.1059, 0.8958, 0.1194, 0.904, 0.07127, 0.9226, 0.07127, 0.9226, 0.07896, 0.904, 0.07896, 0.9226, 0.06038, 0.9412, 0.06038, 0.9412, 0.106, 0.9226, 0.106, 0.7684, 0.1508, 0.7237, 0.1508, 0.7237, 0.08396, 0.7684, 0.08396, 0.7684, 0.1251, 0.7684, 0.08396, 0.8131, 0.08396, 0.8131, 0.1251, 0.7684, 0.08396, 0.7237, 0.08396, 0.7237, 0.01708, 0.7684, 0.01708, 0.6791, 0.1251, 0.6791, 0.08396, 0.7237, 0.08396, 0.7237, 0.1251, 0.6791, 0.01708, 0.7237, 0.01708, 0.7237, 0.08396, 0.6791, 0.08396, 0.8131, 0.08396, 0.7684, 0.08396, 0.7684, 0.01708, 0.8131, 0.01708, 0.6205, 0.7472, 0.6205, 0.8136, 0.5415, 0.8136, 0.5415, 0.7472, 0.6205, 0.7472, 0.6341, 0.7472, 0.6442, 0.7666, 0.6205, 0.8136, 0.634, 0.7666, 0.6286, 0.7563, 0.6286, 0.7563, 0.634, 0.7666, 0.6149, 0.8044, 0.634, 0.7666, 0.634, 0.7666, 0.6149, 0.8044, 0.5415, 0.8136, 0.6205, 0.8136, 0.6205, 0.8136, 0.5415, 0.8136, 0.6205, 0.7472, 0.5415, 0.7472, 0.5415, 0.7472, 0.6205, 0.7472, 0.6205, 0.8136, 0.6442, 0.7666, 0.6442, 0.7666, 0.6205, 0.8136, 0.6442, 0.7666, 0.6341, 0.7472, 0.6341, 0.7472, 0.6442, 0.7666, 0.5415, 0.7472, 0.5415, 0.8136, 0.5415, 0.8136, 0.5415, 0.7472, 0.6341, 0.7472, 0.6205, 0.7472, 0.6205, 0.7472, 0.6341, 0.7472, 0.5506, 0.7563, 0.6205, 0.7563, 0.6205, 0.7472, 0.5415, 0.7472, 0.5506, 0.8044, 0.5506, 0.7563, 0.5415, 0.7472, 0.5415, 0.8136, 0.6149, 0.8044, 0.5506, 0.8044, 0.5415, 0.8136, 0.6205, 0.8136, 0.6286, 0.7563, 0.634, 0.7666, 0.6442, 0.7666, 0.6341, 0.7472, 0.6205, 0.7563, 0.6286, 0.7563, 0.6341, 0.7472, 0.6205, 0.7472, 0.634, 0.7666, 0.6149, 0.8044, 0.6205, 0.8136, 0.6442, 0.7666, 0.6205, 0.7563, 0.5506, 0.7563, 0.5506, 0.8044, 0.6149, 0.8044, 0.6205, 0.7563, 0.6149, 0.8044, 0.634, 0.7666, 0.6286, 0.7563, 0.5506, 0.7563, 0.5506, 0.8044, 0.5506, 0.8044, 0.5506, 0.7563, 0.6286, 0.7563, 0.6205, 0.7563, 0.6205, 0.7563, 0.6286, 0.7563, 0.5506, 0.8044, 0.6149, 0.8044, 0.6149, 0.8044, 0.5506, 0.8044, 0.6205, 0.7563, 0.5506, 0.7563, 0.5506, 0.7563, 0.6205, 0.7563, 0.6205, 0.7472, 0.5415, 0.7472, 0.5415, 0.8136, 0.6205, 0.8136, 0.6205, 0.7472, 0.6205, 0.8136, 0.6442, 0.7666, 0.6341, 0.7472, 0.634, 0.7666, 0.634, 0.7666, 0.6286, 0.7563, 0.6286, 0.7563, 0.6149, 0.8044, 0.6149, 0.8044, 0.634, 0.7666, 0.634, 0.7666, 0.5415, 0.8136, 0.5415, 0.8136, 0.6205, 0.8136, 0.6205, 0.8136, 0.6205, 0.7472, 0.6205, 0.7472, 0.5415, 0.7472, 0.5415, 0.7472, 0.6205, 0.8136, 0.6205, 0.8136, 0.6442, 0.7666, 0.6442, 0.7666, 0.6442, 0.7666, 0.6442, 0.7666, 0.6341, 0.7472, 0.6341, 0.7472, 0.5415, 0.7472, 0.5415, 0.7472, 0.5415, 0.8136, 0.5415, 0.8136, 0.6341, 0.7472, 0.6341, 0.7472, 0.6205, 0.7472, 0.6205, 0.7472, 0.5506, 0.7563, 0.5415, 0.7472, 0.6205, 0.7472, 0.6205, 0.7563, 0.5506, 0.8044, 0.5415, 0.8136, 0.5415, 0.7472, 0.5506, 0.7563, 0.6149, 0.8044, 0.6205, 0.8136, 0.5415, 0.8136, 0.5506, 0.8044, 0.6286, 0.7563, 0.6341, 0.7472, 0.6442, 0.7666, 0.634, 0.7666, 0.6205, 0.7563, 0.6205, 0.7472, 0.6341, 0.7472, 0.6286, 0.7563, 0.634, 0.7666, 0.6442, 0.7666, 0.6205, 0.8136, 0.6149, 0.8044, 0.6205, 0.7563, 0.6149, 0.8044, 0.5506, 0.8044, 0.5506, 0.7563, 0.6205, 0.7563, 0.6286, 0.7563, 0.634, 0.7666, 0.6149, 0.8044, 0.5506, 0.7563, 0.5506, 0.7563, 0.5506, 0.8044, 0.5506, 0.8044, 0.6286, 0.7563, 0.6286, 0.7563, 0.6205, 0.7563, 0.6205, 0.7563, 0.5506, 0.8044, 0.5506, 0.8044, 0.6149, 0.8044, 0.6149, 0.8044, 0.6205, 0.7563, 0.6205, 0.7563, 0.5506, 0.7563, 0.5506, 0.7563, 0.1398, 0.7582, 0.1398, 0.8145, 0.1398, 0.8145, 0.1398, 0.7582, 0.1398, 0.7582, 0.1398, 0.8145, 0.01585, 0.8145, 0.01585, 0.7582, 0.01585, 0.7582, 0.01585, 0.8145, 0.01585, 0.8145, 0.01585, 0.7582, 0.1307, 0.7674, 0.025, 0.7674, 0.025, 0.7674, 0.1307, 0.7674, 0.1398, 0.7582, 0.01585, 0.7582, 0.01585, 0.7582, 0.1398, 0.7582, 0.01585, 0.8145, 0.1398, 0.8145, 0.1398, 0.8145, 0.01585, 0.8145, 0.1307, 0.7674, 0.1307, 0.8053, 0.1398, 0.8145, 0.1398, 0.7582, 0.025, 0.8053, 0.025, 0.7674, 0.01585, 0.7582, 0.01585, 0.8145, 0.025, 0.7674, 0.1307, 0.7674, 0.1398, 0.7582, 0.01585, 0.7582, 0.1307, 0.8053, 0.025, 0.8053, 0.01585, 0.8145, 0.1398, 0.8145, 0.025, 0.7674, 0.025, 0.8053, 0.1307, 0.8053, 0.1307, 0.7674, 0.1307, 0.8053, 0.1307, 0.7674, 0.1307, 0.7674, 0.1307, 0.8053, 0.025, 0.8053, 0.1307, 0.8053, 0.1307, 0.8053, 0.025, 0.8053, 0.025, 0.7674, 0.025, 0.8053, 0.025, 0.8053, 0.025, 0.7674, 0.3175, 0.7582, 0.3175, 0.8145, 0.3175, 0.8145, 0.3175, 0.7582, 0.3175, 0.7582, 0.3175, 0.8145, 0.1935, 0.8145, 0.1935, 0.7582, 0.1935, 0.7582, 0.1935, 0.8145, 0.1935, 0.8145, 0.1935, 0.7582, 0.3083, 0.7674, 0.2027, 0.7674, 0.2027, 0.7674, 0.3083, 0.7674, 0.3175, 0.7582, 0.1935, 0.7582, 0.1935, 0.7582, 0.3175, 0.7582, 0.1935, 0.8145, 0.3175, 0.8145, 0.3175, 0.8145, 0.1935, 0.8145, 0.3083, 0.7674, 0.3083, 0.8053, 0.3175, 0.8145, 0.3175, 0.7582, 0.2027, 0.8053, 0.2027, 0.7674, 0.1935, 0.7582, 0.1935, 0.8145, 0.2027, 0.7674, 0.3083, 0.7674, 0.3175, 0.7582, 0.1935, 0.7582, 0.3083, 0.8053, 0.2027, 0.8053, 0.1935, 0.8145, 0.3175, 0.8145, 0.2027, 0.7674, 0.2027, 0.8053, 0.3083, 0.8053, 0.3083, 0.7674, 0.3083, 0.8053, 0.3083, 0.7674, 0.3083, 0.7674, 0.3083, 0.8053, 0.2027, 0.8053, 0.3083, 0.8053, 0.3083, 0.8053, 0.2027, 0.8053, 0.2027, 0.7674, 0.2027, 0.8053, 0.2027, 0.8053, 0.2027, 0.7674, 0.4994, 0.7582, 0.4994, 0.8145, 0.4994, 0.8145, 0.4994, 0.7582, 0.4994, 0.7582, 0.4994, 0.8145, 0.3754, 0.8145, 0.3754, 0.7582, 0.3754, 0.7582, 0.3754, 0.8145, 0.3754, 0.8145, 0.3754, 0.7582, 0.4903, 0.7674, 0.3846, 0.7674, 0.3846, 0.7674, 0.4903, 0.7674, 0.4994, 0.7582, 0.3754, 0.7582, 0.3754, 0.7582, 0.4994, 0.7582, 0.3754, 0.8145, 0.4994, 0.8145, 0.4994, 0.8145, 0.3754, 0.8145, 0.4903, 0.7674, 0.4903, 0.8053, 0.4994, 0.8145, 0.4994, 0.7582, 0.3846, 0.8053, 0.3846, 0.7674, 0.3754, 0.7582, 0.3754, 0.8145, 0.3846, 0.7674, 0.4903, 0.7674, 0.4994, 0.7582, 0.3754, 0.7582, 0.4903, 0.8053, 0.3846, 0.8053, 0.3754, 0.8145, 0.4994, 0.8145, 0.3846, 0.7674, 0.3846, 0.8053, 0.4903, 0.8053, 0.4903, 0.7674, 0.4903, 0.8053, 0.4903, 0.7674, 0.4903, 0.7674, 0.4903, 0.8053, 0.3846, 0.8053, 0.4903, 0.8053, 0.4903, 0.8053, 0.3846, 0.8053, 0.3846, 0.7674, 0.3846, 0.8053, 0.3846, 0.8053, 0.3846, 0.7674, 0.1398, 0.7582, 0.1398, 0.7582, 0.1398, 0.8145, 0.1398, 0.8145, 0.1398, 0.7582, 0.01585, 0.7582, 0.01585, 0.8145, 0.1398, 0.8145, 0.01585, 0.7582, 0.01585, 0.7582, 0.01585, 0.8145, 0.01585, 0.8145, 0.1307, 0.7674, 0.1307, 0.7674, 0.025, 0.7674, 0.025, 0.7674, 0.1398, 0.7582, 0.1398, 0.7582, 0.01585, 0.7582, 0.01585, 0.7582, 0.01585, 0.8145, 0.01585, 0.8145, 0.1398, 0.8145, 0.1398, 0.8145, 0.1307, 0.7674, 0.1398, 0.7582, 0.1398, 0.8145, 0.1307, 0.8053, 0.025, 0.8053, 0.01585, 0.8145, 0.01585, 0.7582, 0.025, 0.7674, 0.025, 0.7674, 0.01585, 0.7582, 0.1398, 0.7582, 0.1307, 0.7674, 0.1307, 0.8053, 0.1398, 0.8145, 0.01585, 0.8145, 0.025, 0.8053, 0.025, 0.7674, 0.1307, 0.7674, 0.1307, 0.8053, 0.025, 0.8053, 0.1307, 0.8053, 0.1307, 0.8053, 0.1307, 0.7674, 0.1307, 0.7674, 0.025, 0.8053, 0.025, 0.8053, 0.1307, 0.8053, 0.1307, 0.8053, 0.025, 0.7674, 0.025, 0.7674, 0.025, 0.8053, 0.025, 0.8053, 0.3175, 0.7582, 0.3175, 0.7582, 0.3175, 0.8145, 0.3175, 0.8145, 0.3175, 0.7582, 0.1935, 0.7582, 0.1935, 0.8145, 0.3175, 0.8145, 0.1935, 0.7582, 0.1935, 0.7582, 0.1935, 0.8145, 0.1935, 0.8145, 0.3083, 0.7674, 0.3083, 0.7674, 0.2027, 0.7674, 0.2027, 0.7674, 0.3175, 0.7582, 0.3175, 0.7582, 0.1935, 0.7582, 0.1935, 0.7582, 0.1935, 0.8145, 0.1935, 0.8145, 0.3175, 0.8145, 0.3175, 0.8145, 0.3083, 0.7674, 0.3175, 0.7582, 0.3175, 0.8145, 0.3083, 0.8053, 0.2027, 0.8053, 0.1935, 0.8145, 0.1935, 0.7582, 0.2027, 0.7674, 0.2027, 0.7674, 0.1935, 0.7582, 0.3175, 0.7582, 0.3083, 0.7674, 0.3083, 0.8053, 0.3175, 0.8145, 0.1935, 0.8145, 0.2027, 0.8053, 0.2027, 0.7674, 0.3083, 0.7674, 0.3083, 0.8053, 0.2027, 0.8053, 0.3083, 0.8053, 0.3083, 0.8053, 0.3083, 0.7674, 0.3083, 0.7674, 0.2027, 0.8053, 0.2027, 0.8053, 0.3083, 0.8053, 0.3083, 0.8053, 0.2027, 0.7674, 0.2027, 0.7674, 0.2027, 0.8053, 0.2027, 0.8053, 0.4994, 0.7582, 0.4994, 0.7582, 0.4994, 0.8145, 0.4994, 0.8145, 0.4994, 0.7582, 0.3754, 0.7582, 0.3754, 0.8145, 0.4994, 0.8145, 0.3754, 0.7582, 0.3754, 0.7582, 0.3754, 0.8145, 0.3754, 0.8145, 0.4903, 0.7674, 0.4903, 0.7674, 0.3846, 0.7674, 0.3846, 0.7674, 0.4994, 0.7582, 0.4994, 0.7582, 0.3754, 0.7582, 0.3754, 0.7582, 0.3754, 0.8145, 0.3754, 0.8145, 0.4994, 0.8145, 0.4994, 0.8145, 0.4903, 0.7674, 0.4994, 0.7582, 0.4994, 0.8145, 0.4903, 0.8053, 0.3846, 0.8053, 0.3754, 0.8145, 0.3754, 0.7582, 0.3846, 0.7674, 0.3846, 0.7674, 0.3754, 0.7582, 0.4994, 0.7582, 0.4903, 0.7674, 0.4903, 0.8053, 0.4994, 0.8145, 0.3754, 0.8145, 0.3846, 0.8053, 0.3846, 0.7674, 0.4903, 0.7674, 0.4903, 0.8053, 0.3846, 0.8053, 0.4903, 0.8053, 0.4903, 0.8053, 0.4903, 0.7674, 0.4903, 0.7674, 0.3846, 0.8053, 0.3846, 0.8053, 0.4903, 0.8053, 0.4903, 0.8053, 0.3846, 0.7674, 0.3846, 0.7674, 0.3846, 0.8053, 0.3846, 0.8053, 0.7537, 0.5224, 0.7537, 0.7007, 0.9034, 0.7007, 0.9034, 0.5224, 0.9034, 0.5224, 0.9034, 0.7007, 0.9034, 0.7007, 0.9034, 0.5224, 0.9034, 0.5224, 0.9034, 0.7007, 0.7537, 0.7007, 0.7537, 0.5224, 0.7537, 0.5224, 0.7537, 0.7007, 0.7537, 0.7007, 0.7537, 0.5224, 0.9034, 0.5224, 0.9034, 0.5224, 0.7537, 0.5224, 0.7537, 0.5224, 0.9034, 0.7007, 0.9034, 0.7007, 0.7537, 0.7007, 0.7537, 0.7007, 0.2633, 0.08105, 0.2633, 0.08105, 0.2633, 0.08105, 0.2633, 0.08105, 0.2633, 0.08105, 0.2633, 0.08105, 0.2633, 0.08105, 0.2633, 0.08105, 0.2633, 0.08105, 0.2633, 0.08105, 0.2633, 0.08105, 0.2633, 0.08105, 0.2633, 0.08105, 0.2633, 0.08105, 0.2633, 0.08105, 0.2633, 0.08105, 0.2633, 0.08105, 0.2633, 0.08105, 0.2633, 0.08105, 0.2633, 0.08105, 0.2633, 0.08105, 0.2633, 0.08105, 0.2633, 0.08105, 0.2633, 0.08105, 0.2633, 0.08105, 0.2633, 0.08105, 0.2633, 0.08105, 0.2633, 0.08105, 0.2633, 0.08105, 0.2633, 0.08105, 0.2633, 0.08105, 0.2633, 0.08105, 0.2633, 0.08105, 0.2633, 0.08105, 0.2633, 0.08105, 0.2633, 0.08105, 0.2633, 0.08105, 0.2633, 0.08105, 0.2633, 0.08105, 0.2633, 0.08105, 0.2633, 0.08105, 0.2633, 0.08105, 0.2633, 0.08105, 0.2633, 0.08105, 0.2633, 0.08105, 0.2633, 0.08105, 0.2633, 0.08105, 0.2633, 0.08105, 0.2633, 0.08105, 0.2633, 0.08105, 0.2633, 0.08105, 0.2633, 0.08105, 0.2633, 0.08105, 0.2633, 0.08105, 0.2633, 0.08105, 0.2633, 0.08105, 0.2633, 0.08105, 0.2633, 0.08105, 0.2633, 0.08105, 0.2633, 0.08105, 0.2633, 0.08105, 0.2633, 0.08105, 0.2633, 0.08105, 0.2633, 0.08105, 0.2633, 0.08105, 0.2633, 0.08105, 0.2633, 0.08105, 0.2633, 0.08105, 0.2633, 0.08105, 0.2633, 0.08105, 0.2633, 0.08105, 0.2633, 0.08105, 0.2633, 0.08105, 0.2633, 0.08105, 0.2633, 0.08105, 0.2633, 0.08105, 0.2633, 0.08105, 0.2633, 0.08105, 0.2633, 0.08105, 0.2633, 0.08105, 0.2633, 0.08105, 0.2633, 0.08105, 0.2633, 0.08105, 0.2633, 0.08105, 0.2633, 0.08105, 0.2633, 0.08105, 0.2633, 0.08105, 0.2633, 0.08105, 0.2633, 0.08105, 0.2633, 0.08105, 0.2633, 0.08105, 0.2633, 0.08105, 0.2633, 0.08105, 0.2633, 0.08105, 0.2633, 0.08105, 0.2633, 0.08105, 0.2633, 0.08105, 0.2633, 0.08105, 0.2633, 0.08105, 0.2633, 0.08105, 0.2633, 0.08105, 0.2633, 0.08105, 0.2633, 0.08105, 0.2633, 0.08105, 0.2633, 0.08105, 0.2633, 0.08105, 0.2633, 0.08105, 0.2633, 0.08105, 0.2633, 0.08105, 0.2633, 0.08105, 0.2633, 0.08105, 0.2633, 0.08105, 0.2633, 0.08105, 0.2633, 0.08105, 0.2633, 0.08105, 0.2633, 0.08105, 0.2633, 0.08105, 0.2633, 0.08105, 0.2633, 0.08105, 0.2633, 0.08105, 0.2633, 0.08105, 0.2633, 0.08105, 0.2633, 0.08105, 0.2633, 0.08105, 0.2633, 0.08105, 0.2633, 0.08105, 0.2633, 0.08105, 0.2633, 0.08105, 0.2633, 0.08105, 0.2633, 0.08105, 0.2633, 0.08105, 0.2633, 0.08105, 0.2633, 0.08105, 0.2633, 0.08105, 0.2633, 0.08105, 0.2633, 0.08105, 0.2633, 0.08105, 0.2633, 0.08105, 0.2633, 0.08105, 0.2633, 0.08105, 0.2633, 0.08105, 0.2633, 0.08105, 0.2633, 0.08105, 0.2633, 0.08105, 0.2633, 0.08105, 0.2633, 0.08105, 0.2633, 0.08105, 0.2633, 0.08105, 0.2633, 0.08105, 0.2633, 0.08105, 0.2633, 0.08105, 0.2633, 0.08105, 0.2633, 0.08105, 0.2633, 0.08105, 0.2633, 0.08105, 0.2633, 0.08105, 0.2633, 0.08105, 0.2633, 0.08105, 0.2633, 0.08105, 0.2633, 0.08105, 0.2633, 0.08105, 0.2633, 0.08105, 0.2633, 0.08105, 0.2633, 0.08105, 0.2633, 0.08105, 0.2633, 0.08105, 0.2633, 0.08105, 0.2633, 0.08105, 0.2633, 0.08105, 0.2633, 0.08105, 0.2633, 0.08105, 0.2633, 0.08105, 0.2633, 0.08105, 0.2633, 0.08105, 0.2633, 0.08105, 0.2633, 0.08105, 0.2633, 0.08105, 0.2633, 0.08105, 0.2633, 0.08105, 0.2633, 0.08105, 0.2633, 0.08105, 0.2633, 0.08105, 0.2633, 0.08105, 0.2633, 0.08105, 0.2633, 0.08105, 0.2633, 0.08105, 0.2633, 0.08105, 0.2633, 0.08105, 0.2633, 0.08105, 0.2633, 0.08105, 0.2633, 0.08105, 0.2633, 0.08105, 0.2633, 0.08105, 0.2633, 0.08105, 0.2633, 0.08105, 0.2633, 0.08105, 0.2633, 0.08105, 0.2633, 0.08105, 0.2633, 0.08105, 0.2633, 0.08105, 0.2633, 0.08105, 0.2633, 0.08105, 0.2633, 0.08105, 0.2633, 0.08105, 0.2633, 0.08105, 0.2633, 0.08105, 0.2633, 0.08105, 0.2633, 0.08105, 0.2633, 0.08105, 0.2633, 0.08105, 0.2633, 0.08105, 0.2633, 0.08105, 0.2633, 0.08105, 0.2633, 0.08105, 0.2633, 0.08105, 0.2633, 0.08105, 0.2633, 0.08105, 0.2633, 0.08105, 0.2633, 0.08105, 0.2633, 0.08105, 0.2633, 0.08105, 0.2633, 0.08105, 0.2633, 0.08105, 0.2633, 0.08105, 0.2633, 0.08105, 0.2633, 0.08105, 0.2633, 0.08105, 0.2633, 0.08105, 0.2633, 0.08105, 0.2633, 0.08105, 0.2633, 0.08105, 0.2633, 0.08105, 0.2633, 0.08105, 0.2633, 0.08105, 0.2633, 0.08105, 0.2633, 0.08105, 0.2633, 0.08105, 0.2633, 0.08105, 0.2633, 0.08105, 0.2633, 0.08105, 0.2633, 0.08105, 0.2633, 0.08105, 0.2633, 0.08105, 0.2633, 0.08105, 0.2633, 0.08105, 0.2633, 0.08105, 0.2633, 0.08105, 0.2633, 0.08105, 0.2633, 0.08105, 0.2633, 0.08105, 0.2633, 0.08105, 0.2633, 0.08105, 0.2633, 0.08105, 0.2633, 0.08105, 0.2633, 0.08105, 0.2633, 0.08105, 0.2633, 0.08105, 0.2633, 0.08105, 0.2633, 0.08105, 0.2633, 0.08105, 0.2633, 0.08105, 0.2633, 0.08105, 0.2633, 0.08105, 0.2633, 0.08105, 0.2633, 0.08105, 0.2633, 0.08105, 0.2633, 0.08105, 0.2633, 0.08105, 0.2633, 0.08105, 0.2633, 0.08105, 0.2633, 0.08105, 0.2633, 0.08105, 0.2633, 0.08105, 0.2633, 0.08105, 0.2633, 0.08105, 0.2633, 0.08105, 0.2633, 0.08105, 0.2633, 0.08105, 0.2633, 0.08105, 0.2633, 0.08105, 0.2633, 0.08105, 0.2633, 0.08105, 0.2633, 0.08105, 0.2633, 0.08105, 0.2633, 0.08105, 0.2633, 0.08105, 0.2633, 0.08105, 0.2633, 0.08105, 0.2633, 0.08105, 0.2633, 0.08105, 0.2633, 0.08105, 0.2633, 0.08105, 0.2633, 0.08105, 0.2633, 0.08105, 0.2633, 0.08105, 0.2633, 0.08105, 0.2633, 0.08105, 0.2633, 0.08105, 0.2633, 0.08105, 0.2633, 0.08105, 0.09089, 0.1475, 0.09089, 0.1475, 0.05879, 0.1389, 0.05879, 0.1389, 0.05879, 0.1389, 0.05879, 0.1389, 0.03529, 0.1154, 0.03529, 0.1154, 0.03529, 0.1154, 0.03529, 0.1154, 0.02669, 0.08331, 0.02669, 0.08331, 0.02669, 0.08331, 0.02669, 0.08331, 0.03529, 0.0512, 0.03529, 0.0512, 0.03529, 0.0512, 0.03529, 0.0512, 0.05879, 0.0277, 0.05879, 0.0277, 0.05879, 0.0277, 0.05879, 0.0277, 0.09089, 0.0191, 0.09089, 0.0191, 0.09089, 0.0191, 0.09089, 0.0191, 0.123, 0.0277, 0.123, 0.0277, 0.123, 0.0277, 0.123, 0.0277, 0.1465, 0.0512, 0.1465, 0.0512, 0.1465, 0.0512, 0.1465, 0.0512, 0.1551, 0.08331, 0.1551, 0.08331, 0.1551, 0.08331, 0.1551, 0.08331, 0.1465, 0.1154, 0.1465, 0.1154, 0.05879, 0.1389, 0.09089, 0.1475, 0.123, 0.1389, 0.1465, 0.1154, 0.1551, 0.08331, 0.1465, 0.0512, 0.123, 0.0277, 0.09089, 0.0191, 0.05879, 0.0277, 0.03529, 0.0512, 0.02669, 0.08331, 0.03529, 0.1154, 0.1465, 0.1154, 0.1465, 0.1154, 0.123, 0.1389, 0.123, 0.1389, 0.123, 0.1389, 0.123, 0.1389, 0.09089, 0.1475, 0.09089, 0.1475, 0.09089, 0.1475, 0.05879, 0.1389, 0.03529, 0.1154, 0.02669, 0.08331, 0.03529, 0.0512, 0.05879, 0.0277, 0.09089, 0.0191, 0.123, 0.0277, 0.1465, 0.0512, 0.1551, 0.08331, 0.1465, 0.1154, 0.123, 0.1389, 0.2633, 0.08105, 0.2633, 0.08105, 0.2633, 0.08105, 0.2633, 0.08105, 0.2633, 0.08105, 0.2633, 0.08105, 0.2633, 0.08105, 0.2633, 0.08105, 0.2633, 0.08105, 0.2633, 0.08105, 0.2633, 0.08105, 0.2633, 0.08105, 0.2633, 0.08105, 0.2633, 0.08105, 0.2633, 0.08105, 0.2633, 0.08105, 0.2633, 0.08105, 0.2633, 0.08105, 0.2633, 0.08105, 0.2633, 0.08105, 0.2633, 0.08105, 0.2633, 0.08105, 0.2633, 0.08105, 0.2633, 0.08105, 0.2633, 0.08105, 0.2633, 0.08105, 0.2633, 0.08105, 0.2633, 0.08105, 0.2633, 0.08105, 0.2633, 0.08105, 0.2633, 0.08105, 0.2633, 0.08105, 0.2633, 0.08105, 0.2633, 0.08105, 0.2633, 0.08105, 0.2633, 0.08105, 0.2633, 0.08105, 0.2633, 0.08105, 0.2633, 0.08105, 0.2633, 0.08105, 0.2633, 0.08105, 0.2633, 0.08105, 0.2633, 0.08105, 0.2633, 0.08105, 0.2633, 0.08105, 0.2633, 0.08105, 0.2633, 0.08105, 0.2633, 0.08105])
me_plane_003.materials.append(mat_material)
me_plane_003.use_remesh_preserve_volume = False
me_plane_003.use_remesh_preserve_attributes = False
me_plane_003.use_mirror_vertex_groups = False
me_plane_003.update()

# ---- objects
ob_plane_001 = bpy.data.objects.new('Plane.001', me_plane_003)

# ---- transforms, parenting, visibility, modifiers, constraints
ob_plane_001.location = (0.0, 0.0, 0.0)
ob_plane_001.lineart.crease_threshold = 0.0

# ---- collection membership
col_collection_1.objects.link(ob_plane_001)

# ---- scene / render settings (as saved in the file)
scene.frame_start = 1; scene.frame_end = 250; scene.frame_set(1)
scene.render.engine = 'BLENDER_EEVEE_NEXT'
scene.render.resolution_percentage = 50
scene.render.dither_intensity = 0.0
scene.cycles.use_denoising = False
scene.cycles.samples = 128
scene.cycles.sampling_pattern = 'TABULATED_SOBOL'
scene.cycles.use_adaptive_sampling = False
scene.cycles.use_light_tree = False
scene.cycles.blur_glossy = 0.0
scene.cycles.sample_clamp_indirect = 0.0
scene.view_settings.view_transform = 'Standard'
bpy.context.view_layer.update()

# ---- added for rendering (the .blend has no active camera and no usable light): camera, sun
cam_auto = bpy.data.cameras.new('AutoCamera')
cam_auto.lens = 50.0
cam_auto.sensor_width = 36.0
cam_auto.clip_end = 1000.0
ob_auto_camera = bpy.data.objects.new('AutoCamera', cam_auto)
scene.collection.objects.link(ob_auto_camera)
ob_auto_camera.location = (5.11175, -6.26773, 5.84367)
ob_auto_camera.rotation_euler = (1.09748, -7.21219e-08, 0.694738)
scene.camera = ob_auto_camera
light_auto_sun = bpy.data.lights.new('AutoSun', 'SUN')
light_auto_sun.energy = 3.0
light_auto_sun.angle = 0.0523599
ob_auto_sun = bpy.data.objects.new('AutoSun', light_auto_sun)
scene.collection.objects.link(ob_auto_sun)
ob_auto_sun.rotation_euler = (0.872665, 0.174533, 0.523599)
bpy.context.view_layer.update()
